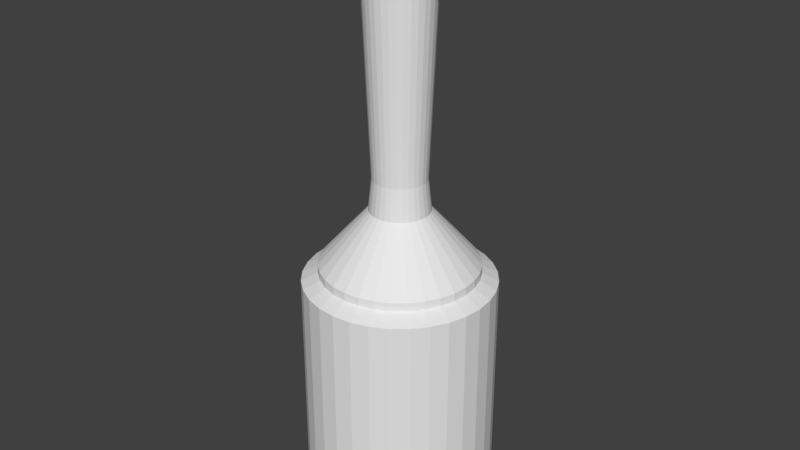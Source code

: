 # Source: hanginglampfixed.blend  (saved by Blender 2.79.0; exported with 4.5.12 LTS)
import bpy
from mathutils import Matrix  # noqa: F401  (used for matrix-valued properties, if any)

bpy.ops.wm.read_factory_settings(use_empty=True)
scene = bpy.context.scene
scene.name = 'Scene'

# ---- collections
col_collection_1 = bpy.data.collections.new('Collection 1'); scene.collection.children.link(col_collection_1)

# ---- world
world_world = bpy.data.worlds.new('World'); scene.world = world_world
world_world.color = (0.05088, 0.05088, 0.05088)
world_world.use_sun_shadow = False
world_world.sun_shadow_jitter_overblur = 0.0
world_world.cycles.sampling_method = 'MANUAL'

# ---- meshes
me_cylinder = bpy.data.meshes.new('Cylinder')
me_cylinder.from_pydata([(0.0, 1.0, -1.0), (0.0, 1.0, 1.0), (0.1951, 0.9808, -1.0), (0.1951, 0.9808, 1.0), (0.3827, 0.9239, -1.0), (0.3827, 0.9239, 1.0), (0.5556, 0.8315, -1.0), (0.5556, 0.8315, 1.0), (0.7071, 0.7071, -1.0), (0.7071, 0.7071, 1.0), (0.8315, 0.5556, -1.0), (0.8315, 0.5556, 1.0), (0.9239, 0.3827, -1.0), (0.9239, 0.3827, 1.0), (0.9808, 0.1951, -1.0), (0.9808, 0.1951, 1.0), (1.0, 7.55e-08, -1.0), (1.0, 7.55e-08, 1.0), (0.9808, -0.1951, -1.0), (0.9808, -0.1951, 1.0), (0.9239, -0.3827, -1.0), (0.9239, -0.3827, 1.0), (0.8315, -0.5556, -1.0), (0.8315, -0.5556, 1.0), (0.7071, -0.7071, -1.0), (0.7071, -0.7071, 1.0), (0.5556, -0.8315, -1.0), (0.5556, -0.8315, 1.0), (0.3827, -0.9239, -1.0), (0.3827, -0.9239, 1.0), (0.1951, -0.9808, -1.0), (0.1951, -0.9808, 1.0), (-3.258e-07, -1.0, -1.0), (-3.258e-07, -1.0, 1.0), (-0.1951, -0.9808, -1.0), (-0.1951, -0.9808, 1.0), (-0.3827, -0.9239, -1.0), (-0.3827, -0.9239, 1.0), (-0.5556, -0.8315, -1.0), (-0.5556, -0.8315, 1.0), (-0.7071, -0.7071, -1.0), (-0.7071, -0.7071, 1.0), (-0.8315, -0.5556, -1.0), (-0.8315, -0.5556, 1.0), (-0.9239, -0.3827, -1.0), (-0.9239, -0.3827, 1.0), (-0.9808, -0.1951, -1.0), (-0.9808, -0.1951, 1.0), (-1.0, 9.656e-07, -1.0), (-1.0, 9.656e-07, 1.0), (-0.9808, 0.1951, -1.0), (-0.9808, 0.1951, 1.0), (-0.9239, 0.3827, -1.0), (-0.9239, 0.3827, 1.0), (-0.8315, 0.5556, -1.0), (-0.8315, 0.5556, 1.0), (-0.7071, 0.7071, -1.0), (-0.7071, 0.7071, 1.0), (-0.5556, 0.8315, -1.0), (-0.5556, 0.8315, 1.0), (-0.3827, 0.9239, -1.0), (-0.3827, 0.9239, 1.0), (-0.1951, 0.9808, -1.0), (-0.1951, 0.9808, 1.0), (7.266e-08, 0.3881, -1.0), (0.07571, 0.3806, -1.0), (0.1485, 0.3586, -1.0), (0.2156, 0.3227, -1.0), (0.2744, 0.2744, -1.0), (0.3227, 0.2156, -1.0), (0.3586, 0.1485, -1.0), (0.3806, 0.07571, -1.0), (0.3881, 2.037e-07, -1.0), (0.3806, -0.07571, -1.0), (0.3586, -0.1485, -1.0), (0.3227, -0.2156, -1.0), (0.2744, -0.2744, -1.0), (0.2156, -0.3227, -1.0), (0.1485, -0.3586, -1.0), (0.07571, -0.3806, -1.0), (-5.38e-08, -0.3881, -1.0), (-0.07571, -0.3806, -1.0), (-0.1485, -0.3586, -1.0), (-0.2156, -0.3227, -1.0), (-0.2744, -0.2744, -1.0), (-0.3227, -0.2156, -1.0), (-0.3586, -0.1485, -1.0), (-0.3806, -0.07571, -1.0), (-0.3881, 5.491e-07, -1.0), (-0.3806, 0.07571, -1.0), (-0.3586, 0.1485, -1.0), (-0.3227, 0.2156, -1.0), (-0.2744, 0.2744, -1.0), (-0.2156, 0.3227, -1.0), (-0.1485, 0.3586, -1.0), (-0.07571, 0.3806, -1.0), (8.957e-08, 0.2856, -49.88), (0.05571, 0.2801, -49.88), (0.1093, 0.2638, -49.88), (0.1587, 0.2374, -49.88), (0.2019, 0.2019, -49.88), (0.2374, 0.1587, -49.88), (0.2638, 0.1093, -49.88), (0.2801, 0.05571, -49.88), (0.2856, 2.296e-07, -49.88), (0.2801, -0.05571, -49.88), (0.2638, -0.1093, -49.88), (0.2374, -0.1587, -49.88), (0.2019, -0.2019, -49.88), (0.1587, -0.2374, -49.88), (0.1093, -0.2638, -49.88), (0.05571, -0.2801, -49.88), (-3.476e-09, -0.2856, -49.88), (-0.05571, -0.2801, -49.88), (-0.1093, -0.2638, -49.88), (-0.1587, -0.2374, -49.88), (-0.2019, -0.2019, -49.88), (-0.2374, -0.1587, -49.88), (-0.2638, -0.1093, -49.88), (-0.2801, -0.05571, -49.88), (-0.2856, 4.838e-07, -49.88), (-0.2801, 0.05571, -49.88), (-0.2638, 0.1093, -49.88), (-0.2374, 0.1587, -49.88), (-0.2019, 0.2019, -49.88), (-0.1587, 0.2374, -49.88), (-0.1093, 0.2638, -49.88), (-0.05571, 0.2801, -49.88), (-0.1791, 0.268, -56.57), (-0.1233, 0.2978, -56.57), (-0.2279, 0.2279, -56.57), (0.2279, 0.2279, -56.57), (0.268, 0.1791, -56.57), (0.1791, 0.268, -56.57), (0.1791, -0.268, -56.57), (0.1234, -0.2978, -56.57), (0.2279, -0.2279, -56.57), (-0.3161, -0.06288, -56.57), (-0.3223, 5.089e-07, -56.57), (-0.2978, -0.1233, -56.57), (-0.268, -0.1791, -56.57), (7.807e-08, 0.3223, -56.57), (0.06288, 0.3161, -56.57), (0.3161, -0.06288, -56.57), (0.2978, -0.1233, -56.57), (0.3223, 2.22e-07, -56.57), (-0.1234, -0.2978, -56.57), (-0.1791, -0.268, -56.57), (-0.06288, -0.3161, -56.57), (-0.268, 0.1791, -56.57), (0.2978, 0.1234, -56.57), (0.06288, -0.3161, -56.57), (-0.3161, 0.06288, -56.57), (0.1234, 0.2978, -56.57), (0.268, -0.1791, -56.57), (-0.2279, -0.2279, -56.57), (-0.2978, 0.1234, -56.57), (0.3161, 0.06288, -56.57), (-2.696e-08, -0.3223, -56.57), (-0.06288, 0.3161, -56.57), (-0.4698, 0.7031, -68.24), (-0.3236, 0.7812, -68.24), (-0.5979, 0.5979, -68.24), (0.5979, 0.5979, -68.24), (0.7031, 0.4698, -68.24), (0.4698, 0.7031, -68.24), (0.4698, -0.7031, -68.24), (0.3236, -0.7812, -68.24), (0.5979, -0.5979, -68.24), (-0.8293, -0.165, -68.24), (-0.8456, 8.407e-07, -68.24), (-0.7812, -0.3236, -68.24), (-0.7031, -0.4698, -68.24), (1.932e-07, 0.8456, -68.24), (0.165, 0.8293, -68.24), (0.8293, -0.165, -68.24), (0.7812, -0.3236, -68.24), (0.8456, 8.806e-08, -68.24), (-0.3236, -0.7812, -68.24), (-0.4698, -0.7031, -68.24), (-0.165, -0.8293, -68.24), (-0.7031, 0.4698, -68.24), (0.7812, 0.3236, -68.24), (0.165, -0.8293, -68.24), (-0.8293, 0.165, -68.24), (0.3236, 0.7812, -68.24), (0.7031, -0.4698, -68.24), (-0.5979, -0.5979, -68.24), (-0.7812, 0.3236, -68.24), (0.8293, 0.165, -68.24), (-8.228e-08, -0.8456, -68.24), (-0.165, 0.8293, -68.24), (-0.4698, 0.7031, -69.97), (-0.3236, 0.7812, -69.97), (-0.5979, 0.5979, -69.97), (0.5979, 0.5979, -69.97), (0.7031, 0.4698, -69.97), (0.4698, 0.7031, -69.97), (0.4698, -0.7031, -69.97), (0.3236, -0.7812, -69.97), (0.5979, -0.5979, -69.97), (-0.8293, -0.165, -69.97), (-0.8456, 8.407e-07, -69.97), (-0.7812, -0.3236, -69.97), (-0.7031, -0.4698, -69.97), (2.118e-07, 0.8456, -69.97), (0.165, 0.8293, -69.97), (0.8293, -0.165, -69.97), (0.7812, -0.3236, -69.97), (0.8456, 8.806e-08, -69.97), (-0.3236, -0.7812, -69.97), (-0.4698, -0.7031, -69.97), (-0.165, -0.8293, -69.97), (-0.7031, 0.4698, -69.97), (0.7812, 0.3236, -69.97), (0.165, -0.8293, -69.97), (-0.8293, 0.165, -69.97), (0.3236, 0.7812, -69.97), (0.7031, -0.4698, -69.97), (-0.5979, -0.5979, -69.97), (-0.7812, 0.3236, -69.97), (0.8293, 0.165, -69.97), (-6.376e-08, -0.8456, -69.97), (-0.165, 0.8293, -69.97), (-0.5682, 0.8503, -71.71), (-0.3914, 0.9448, -71.71), (-0.7231, 0.7231, -71.71), (0.7231, 0.7231, -71.71), (0.8503, 0.5682, -71.71), (0.5682, 0.8503, -71.71), (0.5682, -0.8503, -71.71), (0.3914, -0.9448, -71.71), (0.7231, -0.7231, -71.71), (-1.003, -0.1995, -71.71), (-1.023, 9.547e-07, -71.71), (-0.9448, -0.3914, -71.71), (-0.8503, -0.5682, -71.71), (1.578e-07, 1.023, -71.71), (0.1995, 1.003, -71.71), (1.003, -0.1995, -71.71), (0.9448, -0.3914, -71.71), (1.023, 4.448e-08, -71.71), (-0.3914, -0.9448, -71.71), (-0.5682, -0.8503, -71.71), (-0.1995, -1.003, -71.71), (-0.8503, 0.5682, -71.71), (0.9448, 0.3914, -71.71), (0.1995, -1.003, -71.71), (-1.003, 0.1995, -71.71), (0.3914, 0.9448, -71.71), (0.8503, -0.5682, -71.71), (-0.7231, -0.7231, -71.71), (-0.9448, 0.3914, -71.71), (1.003, 0.1995, -71.71), (-1.754e-07, -1.023, -71.71), (-0.1995, 1.003, -71.71), (-0.5682, 0.8503, -121.2), (-0.3914, 0.9448, -121.2), (-0.7231, 0.7231, -121.2), (0.7231, 0.7231, -121.2), (0.8503, 0.5682, -121.2), (0.5682, 0.8503, -121.2), (0.5682, -0.8503, -121.2), (0.3914, -0.9448, -121.2), (0.7231, -0.7231, -121.2), (-1.003, -0.1995, -121.2), (-1.023, 9.547e-07, -121.2), (-0.9448, -0.3914, -121.2), (-0.8503, -0.5682, -121.2), (1.645e-06, 1.023, -121.2), (0.1995, 1.003, -121.2), (1.003, -0.1995, -121.2), (0.9448, -0.3914, -121.2), (1.023, 4.448e-08, -121.2), (-0.3914, -0.9448, -121.2), (-0.5682, -0.8503, -121.2), (-0.1995, -1.003, -121.2), (-0.8503, 0.5682, -121.2), (0.9448, 0.3914, -121.2), (0.1995, -1.003, -121.2), (-1.003, 0.1995, -121.2), (0.3914, 0.9448, -121.2), (0.8503, -0.5682, -121.2), (-0.7231, -0.7231, -121.2), (-0.9448, 0.3914, -121.2), (1.003, 0.1995, -121.2), (1.312e-06, -1.023, -121.2), (-0.1995, 1.003, -121.2), (-0.5528, 0.8274, -121.2), (-0.3808, 0.9193, -121.2), (-0.7036, 0.7036, -121.2), (0.7036, 0.7036, -121.2), (0.8274, 0.5528, -121.2), (0.5528, 0.8274, -121.2), (0.5528, -0.8274, -121.2), (0.3808, -0.9193, -121.2), (0.7036, -0.7036, -121.2), (-0.9759, -0.1941, -121.2), (-0.9951, 9.277e-07, -121.2), (-0.9193, -0.3808, -121.2), (-0.8274, -0.5528, -121.2), (1.641e-06, 0.9951, -121.2), (0.1941, 0.9759, -121.2), (0.9759, -0.1941, -121.2), (0.9193, -0.3808, -121.2), (0.9951, 4.201e-08, -121.2), (-0.3808, -0.9193, -121.2), (-0.5528, -0.8274, -121.2), (-0.1941, -0.9759, -121.2), (-0.8274, 0.5528, -121.2), (0.9193, 0.3808, -121.2), (0.1941, -0.9759, -121.2), (-0.9759, 0.1941, -121.2), (0.3808, 0.9193, -121.2), (0.8274, -0.5528, -121.2), (-0.7036, -0.7036, -121.2), (-0.9193, 0.3808, -121.2), (0.9759, 0.1941, -121.2), (1.316e-06, -0.9951, -121.2), (-0.1941, 0.9759, -121.2), (-0.2857, 0.4275, -62.43), (-0.1968, 0.4751, -62.43), (-0.3636, 0.3636, -62.43), (0.3636, 0.3636, -62.43), (0.4275, 0.2857, -62.43), (0.2857, 0.4275, -62.43), (0.2857, -0.4275, -62.43), (0.1968, -0.4751, -62.43), (0.3636, -0.3636, -62.43), (-0.5043, -0.1003, -62.43), (-0.5142, 6.171e-07, -62.43), (-0.4751, -0.1968, -62.43), (-0.4275, -0.2857, -62.43), (1.584e-06, 0.5142, -62.43), (0.1003, 0.5043, -62.43), (0.5043, -0.1003, -62.43), (0.4751, -0.1968, -62.43), (0.5142, 1.594e-07, -62.43), (-0.1968, -0.4751, -62.43), (-0.2857, -0.4275, -62.43), (-0.1003, -0.5043, -62.43), (-0.4275, 0.2857, -62.43), (0.4751, 0.1968, -62.43), (0.1003, -0.5043, -62.43), (-0.5043, 0.1003, -62.43), (0.1968, 0.4751, -62.43), (0.4275, -0.2857, -62.43), (-0.3636, -0.3636, -62.43), (-0.4751, 0.1968, -62.43), (0.5043, 0.1003, -62.43), (1.417e-06, -0.5142, -62.43), (-0.1003, 0.5043, -62.43), (-0.06129, 0.09173, -62.43), (-0.04222, 0.1019, -62.43), (-0.07801, 0.07801, -62.43), (0.07801, 0.07801, -62.43), (0.09173, 0.06129, -62.43), (0.06129, 0.09173, -62.43), (0.06129, -0.09173, -62.43), (0.04222, -0.1019, -62.43), (0.07801, -0.07801, -62.43), (-0.1082, -0.02152, -62.43), (-0.1103, 3.509e-07, -62.43), (-0.1019, -0.04222, -62.43), (-0.09173, -0.06129, -62.43), (1.639e-06, 0.1103, -62.43), (0.02152, 0.1082, -62.43), (0.1082, -0.02152, -62.43), (0.1019, -0.04222, -62.43), (0.1103, 2.527e-07, -62.43), (-0.04222, -0.1019, -62.43), (-0.06129, -0.09173, -62.43), (-0.02152, -0.1082, -62.43), (-0.09173, 0.06129, -62.43), (0.1019, 0.04222, -62.43), (0.02152, -0.1082, -62.43), (-0.1082, 0.02152, -62.43), (0.04222, 0.1019, -62.43), (0.09173, -0.06129, -62.43), (-0.07801, -0.07801, -62.43), (-0.1019, 0.04222, -62.43), (0.1082, 0.02152, -62.43), (1.603e-06, -0.1103, -62.43), (-0.02152, 0.1082, -62.43), (-0.06129, 0.09173, -104.6), (-0.04222, 0.1019, -104.6), (-0.07801, 0.07801, -104.6), (0.07801, 0.07801, -104.6), (0.09173, 0.06129, -104.6), (0.06129, 0.09173, -104.6), (0.06129, -0.09173, -104.6), (0.04222, -0.1019, -104.6), (0.07801, -0.07801, -104.6), (-0.1082, -0.02152, -104.6), (-0.1103, 3.509e-07, -104.6), (-0.1019, -0.04222, -104.6), (-0.09173, -0.06129, -104.6), (-2.038e-06, 0.1103, -104.6), (0.02152, 0.1082, -104.6), (0.1082, -0.02152, -104.6), (0.1019, -0.04222, -104.6), (0.1103, 2.527e-07, -104.6), (-0.04222, -0.1019, -104.6), (-0.06129, -0.09173, -104.6), (-0.02152, -0.1082, -104.6), (-0.09173, 0.06129, -104.6), (0.1019, 0.04222, -104.6), (0.02152, -0.1082, -104.6), (-0.1082, 0.02152, -104.6), (0.04222, 0.1019, -104.6), (0.09173, -0.06129, -104.6), (-0.07801, -0.07801, -104.6), (-0.1019, 0.04222, -104.6), (0.1082, 0.02152, -104.6), (-2.074e-06, -0.1103, -104.6), (-0.02152, 0.1082, -104.6), (-0.1301, 0.1947, -107.9), (-0.08962, 0.2164, -107.9), (-0.1656, 0.1656, -107.9), (0.1656, 0.1656, -107.9), (0.1947, 0.1301, -107.9), (0.1301, 0.1947, -107.9), (0.1301, -0.1947, -107.9), (0.08962, -0.2164, -107.9), (0.1656, -0.1656, -107.9), (-0.2297, -0.04569, -107.9), (-0.2342, 4.304e-07, -107.9), (-0.2164, -0.08962, -107.9), (-0.1947, -0.1301, -107.9), (-1.86e-06, 0.2342, -107.9), (0.04568, 0.2297, -107.9), (0.2297, -0.04569, -107.9), (0.2164, -0.08962, -107.9), (0.2342, 2.22e-07, -107.9), (-0.08962, -0.2164, -107.9), (-0.1301, -0.1947, -107.9), (-0.04569, -0.2297, -107.9), (-0.1947, 0.1301, -107.9), (0.2164, 0.08962, -107.9), (0.04568, -0.2297, -107.9), (-0.2297, 0.04569, -107.9), (0.08962, 0.2164, -107.9), (0.1947, -0.1301, -107.9), (-0.1656, -0.1656, -107.9), (-0.2164, 0.08962, -107.9), (0.2297, 0.04569, -107.9), (-1.937e-06, -0.2342, -107.9), (-0.04569, 0.2297, -107.9), (-0.1301, 0.1947, -112.4), (-0.08962, 0.2164, -112.4), (-0.1656, 0.1656, -112.4), (0.1656, 0.1656, -112.4), (0.1947, 0.1301, -112.4), (0.1301, 0.1947, -112.4), (0.1301, -0.1947, -112.4), (0.08962, -0.2164, -112.4), (0.1656, -0.1656, -112.4), (-0.2297, -0.04569, -112.4), (-0.2342, 4.304e-07, -112.4), (-0.2164, -0.08962, -112.4), (-0.1947, -0.1301, -112.4), (-1.048e-06, 0.2342, -112.4), (0.04569, 0.2297, -112.4), (0.2297, -0.04569, -112.4), (0.2164, -0.08962, -112.4), (0.2342, 2.22e-07, -112.4), (-0.08962, -0.2164, -112.4), (-0.1301, -0.1947, -112.4), (-0.04569, -0.2297, -112.4), (-0.1947, 0.1301, -112.4), (0.2164, 0.08962, -112.4), (0.04569, -0.2297, -112.4), (-0.2297, 0.04569, -112.4), (0.08962, 0.2164, -112.4), (0.1947, -0.1301, -112.4), (-0.1656, -0.1656, -112.4), (-0.2164, 0.08962, -112.4), (0.2297, 0.04569, -112.4), (-1.124e-06, -0.2342, -112.4), (-0.04569, 0.2297, -112.4), (-0.06256, 0.09363, -113.6), (-0.04309, 0.104, -113.6), (-0.07963, 0.07963, -113.6), (0.07963, 0.07963, -113.6), (0.09363, 0.06256, -113.6), (0.06256, 0.09363, -113.6), (0.06256, -0.09363, -113.6), (0.04309, -0.104, -113.6), (0.07963, -0.07963, -113.6), (-0.1104, -0.02197, -113.6), (-0.1126, 3.52e-07, -113.6), (-0.104, -0.04309, -113.6), (-0.09363, -0.06256, -113.6), (-6.478e-07, 0.1126, -113.6), (0.02197, 0.1104, -113.6), (0.1104, -0.02197, -113.6), (0.104, -0.04309, -113.6), (0.1126, 2.518e-07, -113.6), (-0.04309, -0.104, -113.6), (-0.06256, -0.09363, -113.6), (-0.02197, -0.1104, -113.6), (-0.09363, 0.06256, -113.6), (0.104, 0.04309, -113.6), (0.02197, -0.1104, -113.6), (-0.1104, 0.02197, -113.6), (0.04309, 0.104, -113.6), (0.09363, -0.06256, -113.6), (-0.07963, -0.07963, -113.6), (-0.104, 0.04309, -113.6), (0.1104, 0.02197, -113.6), (-6.845e-07, -0.1126, -113.6), (-0.02197, 0.1104, -113.6), (-0.01358, 0.02032, -115.1), (-0.009355, 0.02258, -115.1), (-0.01728, 0.01728, -115.1), (0.01728, 0.01728, -115.1), (0.02032, 0.01358, -115.1), (0.01358, 0.02032, -115.1), (0.01358, -0.02032, -115.1), (0.009353, -0.02258, -115.1), (0.01728, -0.01728, -115.1), (-0.02397, -0.004768, -115.1), (-0.02444, 2.935e-07, -115.1), (-0.02258, -0.009353, -115.1), (-0.02032, -0.01358, -115.1), (-1.002e-06, 0.02444, -115.1), (0.004767, 0.02397, -115.1), (0.02397, -0.004768, -115.1), (0.02258, -0.009353, -115.1), (0.02444, 2.718e-07, -115.1), (-0.009355, -0.02258, -115.1), (-0.01358, -0.02032, -115.1), (-0.004769, -0.02397, -115.1), (-0.02032, 0.01358, -115.1), (0.02258, 0.009354, -115.1), (0.004767, -0.02397, -115.1), (-0.02397, 0.004769, -115.1), (0.009353, 0.02258, -115.1), (0.02032, -0.01358, -115.1), (-0.01728, -0.01728, -115.1), (-0.02258, 0.009354, -115.1), (0.02397, 0.004769, -115.1), (-1.01e-06, -0.02444, -115.1), (-0.004769, 0.02397, -115.1)], [], [(1, 2, 0), (3, 4, 2), (5, 6, 4), (7, 8, 6), (9, 10, 8), (11, 12, 10), (13, 14, 12), (15, 16, 14), (17, 18, 16), (19, 20, 18), (21, 22, 20), (23, 24, 22), (25, 26, 24), (27, 28, 26), (29, 30, 28), (31, 32, 30), (33, 34, 32), (35, 36, 34), (37, 38, 36), (39, 40, 38), (41, 42, 40), (43, 44, 42), (45, 46, 44), (47, 48, 46), (49, 50, 48), (51, 52, 50), (53, 54, 52), (55, 56, 54), (57, 58, 56), (59, 60, 58), (37, 21, 53), (61, 62, 60), (63, 0, 62), (68, 99, 67), (68, 101, 100), (84, 115, 83), (75, 106, 74), (66, 97, 65), (79, 110, 78), (105, 145, 104), (73, 104, 72), (91, 122, 90), (95, 126, 94), (71, 102, 70), (89, 120, 88), (93, 124, 92), (64, 127, 95), (87, 118, 86), (77, 110, 109), (94, 125, 93), (85, 116, 84), (76, 107, 75), (67, 98, 66), (82, 115, 114), (74, 105, 73), (64, 97, 96), (80, 111, 79), (71, 104, 103), (90, 121, 89), (81, 112, 80), (70, 101, 69), (88, 119, 87), (91, 124, 123), (16, 73, 72), (86, 117, 85), (77, 108, 76), (89, 88, 48), (82, 113, 81), (146, 180, 148), (99, 153, 98), (115, 146, 114), (126, 128, 125), (108, 154, 107), (114, 148, 113), (125, 130, 124), (117, 155, 116), (124, 149, 123), (101, 131, 100), (102, 132, 101), (100, 133, 99), (104, 157, 103), (111, 135, 110), (110, 134, 109), (113, 158, 112), (121, 138, 120), (109, 136, 108), (127, 129, 126), (98, 142, 97), (120, 137, 119), (127, 141, 159), (107, 144, 106), (119, 139, 118), (116, 147, 115), (118, 140, 117), (122, 152, 121), (97, 141, 96), (103, 150, 102), (112, 151, 111), (105, 144, 143), (123, 156, 122), (183, 199, 167), (129, 160, 128), (140, 187, 155), (130, 181, 149), (128, 162, 130), (145, 189, 157), (150, 164, 132), (132, 163, 131), (158, 180, 190), (151, 167, 135), (131, 165, 133), (159, 161, 129), (138, 184, 170), (135, 166, 134), (159, 173, 191), (153, 174, 142), (134, 168, 136), (154, 176, 144), (138, 169, 137), (155, 179, 147), (137, 171, 139), (156, 184, 152), (139, 172, 140), (157, 182, 150), (142, 173, 141), (158, 183, 151), (144, 175, 143), (149, 188, 156), (143, 177, 145), (133, 185, 153), (147, 178, 146), (136, 186, 154), (218, 240, 208), (163, 197, 165), (191, 193, 161), (184, 202, 170), (167, 198, 166), (173, 223, 191), (185, 206, 174), (166, 200, 168), (186, 208, 176), (170, 201, 169), (187, 211, 179), (169, 203, 171), (188, 216, 184), (171, 204, 172), (189, 214, 182), (174, 205, 173), (190, 215, 183), (176, 207, 175), (181, 220, 188), (175, 209, 177), (165, 217, 185), (179, 210, 178), (168, 218, 186), (178, 212, 180), (161, 192, 160), (172, 219, 187), (162, 213, 181), (160, 194, 162), (177, 221, 189), (182, 196, 164), (164, 195, 163), (180, 222, 190), (253, 278, 246), (202, 233, 201), (219, 243, 211), (201, 235, 203), (220, 248, 216), (203, 236, 204), (221, 246, 214), (206, 237, 205), (222, 247, 215), (208, 239, 207), (213, 252, 220), (207, 241, 209), (197, 249, 217), (211, 242, 210), (200, 250, 218), (210, 244, 212), (193, 224, 192), (204, 251, 219), (194, 245, 213), (192, 226, 194), (209, 253, 221), (214, 228, 196), (196, 227, 195), (222, 244, 254), (215, 231, 199), (195, 229, 197), (223, 225, 193), (216, 234, 202), (199, 230, 198), (205, 255, 223), (217, 238, 206), (198, 232, 200), (238, 269, 237), (254, 279, 247), (240, 271, 239), (245, 284, 252), (239, 273, 241), (229, 281, 249), (243, 274, 242), (232, 282, 250), (242, 276, 244), (225, 256, 224), (251, 268, 283), (226, 277, 245), (224, 258, 226), (241, 285, 253), (246, 260, 228), (228, 259, 227), (244, 286, 254), (247, 263, 231), (227, 261, 229), (255, 257, 225), (248, 266, 234), (231, 262, 230), (237, 287, 255), (249, 270, 238), (232, 262, 264), (250, 272, 240), (234, 265, 233), (251, 275, 243), (233, 267, 235), (252, 280, 248), (235, 268, 236), (305, 349, 317), (345, 377, 366), (260, 291, 259), (310, 324, 292), (292, 323, 291), (308, 350, 318), (311, 327, 295), (291, 325, 293), (319, 321, 289), (312, 330, 298), (295, 326, 294), (301, 351, 319), (313, 334, 302), (294, 328, 296), (314, 336, 304), (298, 329, 297), (315, 339, 307), (297, 331, 299), (316, 344, 312), (299, 332, 300), (317, 342, 310), (302, 333, 301), (318, 343, 311), (304, 335, 303), (309, 348, 316), (303, 337, 305), (293, 345, 313), (306, 339, 338), (296, 346, 314), (306, 340, 308), (288, 321, 320), (300, 347, 315), (290, 341, 309), (288, 322, 290), (380, 408, 376), (339, 370, 338), (412, 437, 444), (363, 396, 364), (381, 406, 374), (366, 397, 365), (382, 407, 375), (368, 399, 367), (373, 412, 380), (367, 401, 369), (357, 409, 377), (371, 402, 370), (360, 410, 378), (370, 404, 372), (353, 384, 352), (364, 411, 379), (354, 405, 373), (352, 386, 354), (369, 413, 381), (374, 388, 356), (356, 387, 355), (372, 414, 382), (375, 391, 359), (355, 389, 357), (383, 385, 353), (376, 394, 362), (359, 390, 358), (383, 397, 415), (377, 398, 366), (358, 392, 360), (378, 400, 368), (362, 393, 361), (379, 403, 371), (361, 395, 363), (417, 448, 416), (399, 433, 401), (389, 441, 409), (403, 434, 402), (392, 442, 410), (404, 434, 436), (385, 416, 384), (396, 443, 411), (386, 437, 405), (384, 418, 386), (401, 445, 413), (406, 420, 388), (388, 419, 387), (414, 436, 446), (407, 423, 391), (387, 421, 389), (415, 417, 385), (394, 440, 426), (390, 423, 422), (397, 447, 415), (398, 441, 430), (390, 424, 392), (410, 432, 400), (393, 426, 425), (411, 435, 403), (395, 425, 427), (412, 440, 408), (395, 428, 396), (413, 438, 406), (397, 430, 429), (414, 439, 407), (400, 431, 399), (451, 485, 453), (428, 475, 443), (418, 469, 437), (416, 450, 418), (433, 477, 445), (438, 452, 420), (420, 451, 419), (436, 478, 446), (439, 455, 423), (419, 453, 421), (447, 449, 417), (440, 458, 426), (423, 454, 422), (429, 479, 447), (441, 462, 430), (422, 456, 424), (432, 474, 464), (425, 458, 457), (443, 467, 435), (425, 459, 427), (444, 472, 440), (427, 460, 428), (438, 477, 470), (430, 461, 429), (446, 471, 439), (432, 463, 431), (437, 476, 444), (431, 465, 433), (421, 473, 441), (435, 466, 434), (424, 474, 442), (434, 468, 436), (490, 521, 489), (479, 481, 449), (472, 490, 458), (455, 486, 454), (461, 511, 479), (473, 494, 462), (454, 488, 456), (474, 496, 464), (458, 489, 457), (475, 499, 467), (457, 491, 459), (476, 504, 472), (459, 492, 460), (477, 502, 470), (462, 493, 461), (478, 503, 471), (463, 496, 495), (469, 508, 476), (463, 497, 465), (453, 505, 473), (467, 498, 466), (456, 506, 474), (466, 500, 468), (449, 480, 448), (460, 507, 475), (450, 501, 469), (448, 482, 450), (465, 509, 477), (470, 484, 452), (452, 483, 451), (468, 510, 478), (471, 487, 455), (535, 521, 543), (507, 531, 499), (489, 523, 491), (508, 536, 504), (491, 524, 492), (509, 534, 502), (494, 525, 493), (510, 535, 503), (495, 528, 527), (508, 533, 540), (495, 529, 497), (485, 537, 505), (499, 530, 498), (488, 538, 506), (498, 532, 500), (481, 512, 480), (492, 539, 507), (482, 533, 501), (480, 514, 482), (497, 541, 509), (502, 516, 484), (484, 515, 483), (510, 532, 542), (503, 519, 487), (485, 515, 517), (511, 513, 481), (504, 522, 490), (486, 519, 518), (493, 543, 511), (505, 526, 494), (486, 520, 488), (506, 528, 496), (300, 315, 268), (1, 3, 2), (3, 5, 4), (5, 7, 6), (7, 9, 8), (9, 11, 10), (11, 13, 12), (13, 15, 14), (15, 17, 16), (17, 19, 18), (19, 21, 20), (21, 23, 22), (23, 25, 24), (25, 27, 26), (27, 29, 28), (29, 31, 30), (31, 33, 32), (33, 35, 34), (35, 37, 36), (37, 39, 38), (39, 41, 40), (41, 43, 42), (43, 45, 44), (45, 47, 46), (47, 49, 48), (49, 51, 50), (51, 53, 52), (53, 55, 54), (55, 57, 56), (57, 59, 58), (59, 61, 60), (5, 3, 1), (1, 63, 5), (61, 59, 57), (57, 55, 53), (53, 51, 49), (49, 47, 53), (45, 43, 37), (41, 39, 37), (37, 35, 33), (33, 31, 29), (29, 27, 25), (25, 23, 21), (21, 19, 17), (17, 15, 21), (13, 11, 9), (9, 7, 5), (5, 63, 61), (61, 57, 5), (53, 47, 45), (43, 41, 37), (37, 33, 21), (29, 25, 21), (21, 15, 13), (13, 9, 21), (5, 57, 53), (53, 45, 37), (33, 29, 21), (21, 9, 5), (5, 53, 21), (61, 63, 62), (63, 1, 0), (68, 100, 99), (68, 69, 101), (84, 116, 115), (75, 107, 106), (66, 98, 97), (79, 111, 110), (105, 143, 145), (73, 105, 104), (91, 123, 122), (95, 127, 126), (71, 103, 102), (89, 121, 120), (93, 125, 124), (64, 96, 127), (87, 119, 118), (77, 78, 110), (94, 126, 125), (85, 117, 116), (76, 108, 107), (67, 99, 98), (82, 83, 115), (74, 106, 105), (64, 65, 97), (80, 112, 111), (71, 72, 104), (90, 122, 121), (81, 113, 112), (70, 102, 101), (88, 120, 119), (91, 92, 124), (16, 18, 73), (86, 118, 117), (77, 109, 108), (6, 8, 67), (10, 69, 68), (14, 16, 72), (14, 72, 71), (8, 68, 67), (2, 4, 66), (62, 0, 64), (58, 60, 94), (54, 91, 90), (50, 52, 90), (46, 48, 88), (42, 44, 86), (38, 83, 82), (34, 81, 80), (30, 32, 80), (26, 28, 78), (22, 24, 75), (18, 20, 74), (74, 73, 18), (75, 74, 20), (20, 22, 75), (28, 30, 79), (36, 81, 34), (44, 46, 87), (52, 54, 90), (60, 62, 95), (4, 6, 67), (14, 71, 70), (14, 70, 12), (0, 2, 65), (48, 50, 89), (32, 34, 80), (75, 24, 76), (76, 24, 26), (70, 69, 12), (69, 10, 12), (77, 76, 26), (78, 77, 26), (10, 68, 8), (4, 67, 66), (79, 78, 28), (80, 79, 30), (2, 66, 65), (0, 65, 64), (36, 82, 81), (36, 38, 82), (62, 64, 95), (60, 95, 94), (38, 40, 83), (83, 40, 84), (58, 94, 93), (58, 93, 92), (84, 40, 42), (85, 84, 42), (58, 92, 56), (92, 91, 56), (86, 85, 42), (87, 86, 44), (56, 91, 54), (50, 90, 89), (88, 87, 46), (82, 114, 113), (146, 178, 180), (99, 133, 153), (115, 147, 146), (126, 129, 128), (108, 136, 154), (114, 146, 148), (125, 128, 130), (117, 140, 155), (124, 130, 149), (101, 132, 131), (102, 150, 132), (100, 131, 133), (104, 145, 157), (111, 151, 135), (110, 135, 134), (113, 148, 158), (121, 152, 138), (109, 134, 136), (127, 159, 129), (98, 153, 142), (120, 138, 137), (127, 96, 141), (107, 154, 144), (119, 137, 139), (116, 155, 147), (118, 139, 140), (122, 156, 152), (97, 142, 141), (103, 157, 150), (112, 158, 151), (105, 106, 144), (123, 149, 156), (183, 215, 199), (129, 161, 160), (140, 172, 187), (130, 162, 181), (128, 160, 162), (145, 177, 189), (150, 182, 164), (132, 164, 163), (158, 148, 180), (151, 183, 167), (131, 163, 165), (159, 191, 161), (138, 152, 184), (135, 167, 166), (159, 141, 173), (153, 185, 174), (134, 166, 168), (154, 186, 176), (138, 170, 169), (155, 187, 179), (137, 169, 171), (156, 188, 184), (139, 171, 172), (157, 189, 182), (142, 174, 173), (158, 190, 183), (144, 176, 175), (149, 181, 188), (143, 175, 177), (133, 165, 185), (147, 179, 178), (136, 168, 186), (218, 250, 240), (163, 195, 197), (191, 223, 193), (184, 216, 202), (167, 199, 198), (173, 205, 223), (185, 217, 206), (166, 198, 200), (186, 218, 208), (170, 202, 201), (187, 219, 211), (169, 201, 203), (188, 220, 216), (171, 203, 204), (189, 221, 214), (174, 206, 205), (190, 222, 215), (176, 208, 207), (181, 213, 220), (175, 207, 209), (165, 197, 217), (179, 211, 210), (168, 200, 218), (178, 210, 212), (161, 193, 192), (172, 204, 219), (162, 194, 213), (160, 192, 194), (177, 209, 221), (182, 214, 196), (164, 196, 195), (180, 212, 222), (253, 285, 278), (202, 234, 233), (219, 251, 243), (201, 233, 235), (220, 252, 248), (203, 235, 236), (221, 253, 246), (206, 238, 237), (222, 254, 247), (208, 240, 239), (213, 245, 252), (207, 239, 241), (197, 229, 249), (211, 243, 242), (200, 232, 250), (210, 242, 244), (193, 225, 224), (204, 236, 251), (194, 226, 245), (192, 224, 226), (209, 241, 253), (214, 246, 228), (196, 228, 227), (222, 212, 244), (215, 247, 231), (195, 227, 229), (223, 255, 225), (216, 248, 234), (199, 231, 230), (205, 237, 255), (217, 249, 238), (198, 230, 232), (238, 270, 269), (254, 286, 279), (240, 272, 271), (245, 277, 284), (239, 271, 273), (229, 261, 281), (243, 275, 274), (232, 264, 282), (242, 274, 276), (225, 257, 256), (251, 236, 268), (226, 258, 277), (224, 256, 258), (241, 273, 285), (246, 278, 260), (228, 260, 259), (244, 276, 286), (247, 279, 263), (227, 259, 261), (255, 287, 257), (248, 280, 266), (231, 263, 262), (237, 269, 287), (249, 281, 270), (232, 230, 262), (250, 282, 272), (234, 266, 265), (251, 283, 275), (233, 265, 267), (252, 284, 280), (235, 267, 268), (305, 337, 349), (352, 354, 320), (352, 321, 353), (345, 325, 357), (323, 324, 356), (342, 349, 381), (337, 335, 367), (336, 346, 378), (328, 326, 358), (327, 343, 359), (350, 375, 343), (338, 370, 372), (338, 372, 340), (343, 375, 359), (346, 328, 360), (349, 337, 369), (325, 323, 355), (352, 320, 321), (322, 354, 373), (348, 341, 373), (330, 344, 376), (331, 364, 332), (347, 332, 379), (371, 339, 347), (379, 371, 347), (332, 364, 379), (344, 348, 380), (320, 354, 322), (324, 342, 374), (326, 327, 359), (372, 382, 340), (382, 350, 340), (341, 322, 373), (331, 363, 364), (331, 329, 363), (382, 375, 350), (326, 359, 358), (363, 329, 361), (361, 329, 330), (328, 358, 360), (346, 360, 378), (362, 361, 330), (376, 362, 330), (336, 378, 368), (336, 368, 367), (380, 376, 344), (373, 380, 348), (335, 336, 367), (337, 367, 369), (353, 321, 351), (383, 353, 351), (349, 369, 381), (342, 381, 374), (333, 383, 351), (333, 365, 383), (324, 374, 356), (323, 356, 355), (333, 334, 365), (365, 334, 366), (325, 355, 357), (345, 357, 377), (366, 334, 345), (260, 292, 291), (310, 342, 324), (292, 324, 323), (308, 340, 350), (311, 343, 327), (291, 323, 325), (319, 351, 321), (312, 344, 330), (295, 327, 326), (301, 333, 351), (313, 345, 334), (294, 326, 328), (314, 346, 336), (298, 330, 329), (315, 347, 339), (297, 329, 331), (316, 348, 344), (299, 331, 332), (317, 349, 342), (302, 334, 333), (318, 350, 343), (304, 336, 335), (309, 341, 348), (303, 335, 337), (293, 325, 345), (306, 307, 339), (296, 328, 346), (306, 338, 340), (288, 289, 321), (300, 332, 347), (290, 322, 341), (288, 320, 322), (380, 412, 408), (339, 371, 370), (412, 405, 437), (363, 395, 396), (381, 413, 406), (366, 398, 397), (382, 414, 407), (368, 400, 399), (373, 405, 412), (367, 399, 401), (357, 389, 409), (371, 403, 402), (360, 392, 410), (370, 402, 404), (353, 385, 384), (364, 396, 411), (354, 386, 405), (352, 384, 386), (369, 401, 413), (374, 406, 388), (356, 388, 387), (372, 404, 414), (375, 407, 391), (355, 387, 389), (383, 415, 385), (376, 408, 394), (359, 391, 390), (383, 365, 397), (377, 409, 398), (358, 390, 392), (378, 410, 400), (362, 394, 393), (379, 411, 403), (361, 393, 395), (417, 449, 448), (399, 431, 433), (389, 421, 441), (403, 435, 434), (392, 424, 442), (404, 402, 434), (385, 417, 416), (396, 428, 443), (386, 418, 437), (384, 416, 418), (401, 433, 445), (406, 438, 420), (388, 420, 419), (414, 404, 436), (407, 439, 423), (387, 419, 421), (415, 447, 417), (394, 408, 440), (390, 391, 423), (397, 429, 447), (398, 409, 441), (390, 422, 424), (410, 442, 432), (393, 394, 426), (411, 443, 435), (395, 393, 425), (412, 444, 440), (395, 427, 428), (413, 445, 438), (397, 398, 430), (414, 446, 439), (400, 432, 431), (451, 483, 485), (428, 460, 475), (418, 450, 469), (416, 448, 450), (433, 465, 477), (438, 470, 452), (420, 452, 451), (436, 468, 478), (439, 471, 455), (419, 451, 453), (447, 479, 449), (440, 472, 458), (423, 455, 454), (429, 461, 479), (441, 473, 462), (422, 454, 456), (432, 442, 474), (425, 426, 458), (443, 475, 467), (425, 457, 459), (444, 476, 472), (427, 459, 460), (438, 445, 477), (430, 462, 461), (446, 478, 471), (432, 464, 463), (437, 469, 476), (431, 463, 465), (421, 453, 473), (435, 467, 466), (424, 456, 474), (434, 466, 468), (490, 522, 521), (479, 511, 481), (472, 504, 490), (455, 487, 486), (461, 493, 511), (473, 505, 494), (454, 486, 488), (474, 506, 496), (458, 490, 489), (475, 507, 499), (457, 489, 491), (476, 508, 504), (459, 491, 492), (477, 509, 502), (462, 494, 493), (478, 510, 503), (463, 464, 496), (469, 501, 508), (463, 495, 497), (453, 485, 505), (467, 499, 498), (456, 488, 506), (466, 498, 500), (449, 481, 480), (460, 492, 507), (450, 482, 501), (448, 480, 482), (465, 497, 509), (470, 502, 484), (452, 484, 483), (468, 500, 510), (471, 503, 487), (543, 525, 517), (526, 537, 517), (517, 515, 516), (516, 534, 517), (541, 529, 527), (527, 528, 541), (538, 520, 535), (518, 519, 535), (535, 542, 531), (532, 530, 531), (531, 539, 524), (524, 523, 531), (521, 522, 536), (536, 540, 533), (533, 514, 512), (512, 513, 543), (525, 526, 517), (517, 534, 541), (541, 528, 538), (520, 518, 535), (542, 532, 531), (531, 523, 521), (521, 536, 533), (533, 512, 521), (543, 517, 541), (541, 538, 535), (535, 531, 521), (521, 512, 543), (543, 541, 535), (507, 539, 531), (489, 521, 523), (508, 540, 536), (491, 523, 524), (509, 541, 534), (494, 526, 525), (510, 542, 535), (495, 496, 528), (508, 501, 533), (495, 527, 529), (485, 517, 537), (499, 531, 530), (488, 520, 538), (498, 530, 532), (481, 513, 512), (492, 524, 539), (482, 514, 533), (480, 512, 514), (497, 529, 541), (502, 534, 516), (484, 516, 515), (510, 500, 532), (503, 535, 519), (485, 483, 515), (511, 543, 513), (504, 536, 522), (486, 487, 519), (493, 525, 543), (505, 537, 526), (486, 518, 520), (506, 538, 528), (270, 281, 313), (261, 259, 293), (259, 291, 293), (287, 269, 301), (256, 257, 289), (277, 258, 290), (280, 284, 316), (265, 266, 298), (268, 267, 299), (275, 283, 315), (276, 274, 306), (279, 286, 318), (262, 263, 295), (282, 264, 296), (271, 272, 304), (285, 273, 305), (260, 278, 310), (310, 292, 260), (310, 278, 285), (261, 293, 313), (281, 261, 313), (317, 310, 285), (305, 317, 285), (270, 313, 302), (270, 302, 301), (305, 273, 271), (303, 305, 271), (269, 270, 301), (287, 301, 319), (304, 303, 271), (304, 272, 282), (287, 319, 289), (257, 287, 289), (314, 304, 282), (296, 314, 282), (256, 289, 288), (256, 288, 290), (296, 264, 262), (294, 296, 262), (258, 256, 290), (277, 290, 309), (295, 294, 262), (295, 263, 279), (277, 309, 316), (284, 277, 316), (311, 295, 279), (318, 311, 279), (280, 316, 312), (280, 312, 298), (318, 286, 276), (308, 318, 276), (266, 280, 298), (265, 298, 297), (306, 308, 276), (306, 274, 275), (265, 297, 299), (267, 265, 299), (307, 306, 275), (315, 307, 275), (268, 299, 300), (315, 283, 268)])
_uv = me_cylinder.uv_layers.new(name='UVMap')
_uv.uv.foreach_set('vector', [0.867, 0.0667, 0.8561, 0.05006, 0.867, 0.05006, 0.8561, 0.0667, 0.8469, 0.05006, 0.8561, 0.05006, 0.8469, 0.08335, 0.8578, 0.1, 0.8469, 0.09999, 0.8578, 0.08335, 0.8699, 0.1, 0.8578, 0.1, 0.8699, 0.08336, 0.8827, 0.1, 0.8699, 0.1, 0.8827, 0.08336, 0.8958, 0.1, 0.8827, 0.1, 0.8958, 0.08336, 0.9086, 0.1, 0.8958, 0.1, 0.9086, 0.08336, 0.9207, 0.1, 0.9086, 0.1, 0.9207, 0.08335, 0.9316, 0.09999, 0.9207, 0.1, 0.9316, 0.08335, 0.9409, 0.09999, 0.9316, 0.09999, 0.8469, 0.1, 0.8578, 0.1166, 0.8469, 0.1166, 0.8578, 0.1, 0.8699, 0.1166, 0.8578, 0.1166, 0.8699, 0.1, 0.8827, 0.1166, 0.8699, 0.1166, 0.8827, 0.1, 0.8958, 0.1166, 0.8827, 0.1166, 0.8958, 0.1, 0.9086, 0.1166, 0.8958, 0.1166, 0.9086, 0.1, 0.9207, 0.1166, 0.9086, 0.1166, 0.9207, 0.1, 0.9316, 0.1166, 0.9207, 0.1166, 0.9409, 0.08335, 0.9316, 0.06671, 0.9409, 0.06671, 0.9316, 0.08335, 0.9207, 0.06671, 0.9316, 0.06671, 0.9207, 0.08335, 0.9086, 0.06671, 0.9207, 0.06671, 0.9086, 0.08335, 0.8958, 0.06671, 0.9086, 0.06671, 0.8958, 0.08335, 0.8827, 0.06671, 0.8958, 0.06671, 0.8827, 0.08335, 0.8699, 0.06671, 0.8827, 0.06671, 0.8699, 0.08335, 0.8578, 0.06671, 0.8699, 0.06671, 0.8578, 0.08335, 0.8469, 0.06671, 0.8578, 0.06671, 0.9502, 0.06671, 0.9409, 0.05006, 0.9502, 0.05006, 0.9409, 0.0667, 0.93, 0.05006, 0.9409, 0.05006, 0.93, 0.0667, 0.9179, 0.05006, 0.93, 0.05006, 0.9179, 0.0667, 0.9051, 0.05006, 0.9179, 0.05006, 0.9051, 0.0667, 0.892, 0.05006, 0.9051, 0.05006, 0.9068, 0.01694, 0.9798, 0.0244, 0.8469, 0.02603, 0.892, 0.0667, 0.8791, 0.05006, 0.892, 0.05006, 0.8791, 0.0667, 0.867, 0.05006, 0.8791, 0.05006, 0.166, 1.0, 0.1674, 0.5933, 0.1706, 1.0, 0.166, 1.0, 0.1603, 0.5933, 0.164, 0.5933, 0.247, 8.769e-07, 0.2456, 0.4067, 0.2424, 5.198e-07, 0.3535, 1.0, 0.3534, 0.5933, 0.3577, 1.0, 0.07285, 0.0, 0.06491, 0.4067, 0.06925, 6.596e-07, 0.3337, 1.0, 0.3394, 0.5933, 0.3387, 1.0, 0.1463, 0.5933, 0.1483, 0.5376, 0.1494, 0.5933, 0.142, 1.0, 0.1494, 0.5933, 0.1462, 1.0, 0.04059, 1.179e-06, 0.04071, 0.4067, 0.03636, 6.616e-07, 0.06033, 1.536e-06, 0.05468, 0.4067, 0.05535, 1.719e-06, 0.1509, 1.0, 0.1566, 0.5933, 0.1559, 1.0, 0.271, 0.0, 0.2636, 0.4067, 0.2668, 5.198e-07, 0.05027, 1.719e-06, 0.04727, 0.4067, 0.04528, 1.536e-06, 0.06503, 1.178e-06, 0.05835, 0.4067, 0.06033, 1.536e-06, 0.2621, 8.769e-07, 0.2564, 0.4067, 0.2571, 1.059e-06, 0.3438, 1.0, 0.3394, 0.5933, 0.3431, 0.5933, 0.05535, 1.719e-06, 0.05094, 0.4067, 0.05027, 1.719e-06, 0.252, 1.059e-06, 0.249, 0.4067, 0.247, 8.769e-07, 0.3488, 1.0, 0.3502, 0.5933, 0.3535, 1.0, 0.1706, 1.0, 0.1705, 0.5933, 0.1749, 1.0, 0.2381, 0.0, 0.2456, 0.4067, 0.2425, 0.4067, 0.1384, 1.0, 0.1463, 0.5933, 0.142, 1.0, 0.06503, 1.178e-06, 0.06491, 0.4067, 0.0618, 0.4067, 0.329, 1.0, 0.3357, 0.5933, 0.3337, 1.0, 0.1509, 1.0, 0.1494, 0.5933, 0.1529, 0.5933, 0.03636, 6.616e-07, 0.03806, 0.4067, 0.03277, 0.0, 0.3248, 1.0, 0.3323, 0.5933, 0.329, 1.0, 0.1559, 1.0, 0.1603, 0.5933, 0.161, 1.0, 0.2668, 5.198e-07, 0.2601, 0.4067, 0.2621, 8.769e-07, 0.04059, 1.179e-06, 0.04727, 0.4067, 0.04382, 0.4067, 0.894, 0.03382, 0.9108, 0.03857, 0.9058, 0.03869, 0.2571, 1.059e-06, 0.2527, 0.4067, 0.252, 1.059e-06, 0.3438, 1.0, 0.3468, 0.5933, 0.3488, 1.0, 0.9159, 0.04499, 0.9209, 0.04487, 0.9327, 0.04974, 0.3212, 1.0, 0.3292, 0.5933, 0.3248, 1.0, 0.2409, 0.4624, 0.2109, 0.5595, 0.2379, 0.4624, 0.1674, 0.5933, 0.1721, 0.5376, 0.1705, 0.5933, 0.2456, 0.4067, 0.2409, 0.4624, 0.2425, 0.4067, 0.05468, 0.4067, 0.0507, 0.4624, 0.05094, 0.4067, 0.3468, 0.5933, 0.3514, 0.5376, 0.3502, 0.5933, 0.2425, 0.4067, 0.2379, 0.4624, 0.2398, 0.4067, 0.05094, 0.4067, 0.04656, 0.4624, 0.04727, 0.4067, 0.2527, 0.4067, 0.2483, 0.4624, 0.249, 0.4067, 0.04727, 0.4067, 0.04266, 0.4624, 0.04382, 0.4067, 0.1603, 0.5933, 0.1647, 0.5376, 0.164, 0.5933, 0.1566, 0.5933, 0.1605, 0.5376, 0.1603, 0.5933, 0.164, 0.5933, 0.1686, 0.5376, 0.1674, 0.5933, 0.1494, 0.5933, 0.1522, 0.5376, 0.1529, 0.5933, 0.3357, 0.5933, 0.3391, 0.5376, 0.3394, 0.5933, 0.3394, 0.5933, 0.3434, 0.5376, 0.3431, 0.5933, 0.3292, 0.5933, 0.3311, 0.5376, 0.3323, 0.5933, 0.2667, 0.4067, 0.2647, 0.4624, 0.2636, 0.4067, 0.3431, 0.5933, 0.3475, 0.5376, 0.3468, 0.5933, 0.05835, 0.4067, 0.05492, 0.4624, 0.05468, 0.4067, 0.06755, 0.4067, 0.06647, 0.4624, 0.06491, 0.4067, 0.2636, 0.4067, 0.2608, 0.4624, 0.2601, 0.4067, 0.05835, 0.4067, 0.06296, 0.4624, 0.05906, 0.4624, 0.3502, 0.5933, 0.3549, 0.5376, 0.3534, 0.5933, 0.2601, 0.4067, 0.2567, 0.4624, 0.2564, 0.4067, 0.249, 0.4067, 0.2444, 0.4624, 0.2456, 0.4067, 0.2564, 0.4067, 0.2525, 0.4624, 0.2527, 0.4067, 0.04071, 0.4067, 0.03616, 0.4624, 0.03806, 0.4067, 0.06491, 0.4067, 0.06296, 0.4624, 0.0618, 0.4067, 0.1529, 0.5933, 0.1563, 0.5376, 0.1566, 0.5933, 0.3323, 0.5933, 0.335, 0.5376, 0.3357, 0.5933, 0.1463, 0.5933, 0.1418, 0.5376, 0.1448, 0.5376, 0.04382, 0.4067, 0.03915, 0.4624, 0.04071, 0.4067, 0.3249, 0.4405, 0.3357, 0.4261, 0.3357, 0.4405, 0.05492, 0.4624, 0.04727, 0.5595, 0.0507, 0.4624, 0.2525, 0.4624, 0.2382, 0.5595, 0.2483, 0.4624, 0.04656, 0.4624, 0.02618, 0.5595, 0.04266, 0.4624, 0.0507, 0.4624, 0.03641, 0.5595, 0.04656, 0.4624, 0.1483, 0.5376, 0.142, 0.4405, 0.1522, 0.5376, 0.1563, 0.5376, 0.164, 0.4405, 0.1605, 0.5376, 0.1605, 0.5376, 0.1748, 0.4405, 0.1647, 0.5376, 0.3311, 0.5376, 0.3054, 0.4405, 0.3146, 0.4405, 0.335, 0.5376, 0.3357, 0.4405, 0.3391, 0.5376, 0.1647, 0.5376, 0.1851, 0.4405, 0.1686, 0.5376, 0.05906, 0.4624, 0.05835, 0.5595, 0.05492, 0.4624, 0.2647, 0.4624, 0.2904, 0.5595, 0.2812, 0.5595, 0.3391, 0.5376, 0.3468, 0.4405, 0.3434, 0.5376, 0.05906, 0.4624, 0.07944, 0.5595, 0.06921, 0.5595, 0.06945, 0.4624, 0.08864, 0.5595, 0.06647, 0.4624, 0.3434, 0.5376, 0.3577, 0.4405, 0.3475, 0.5376, 0.3514, 0.5376, 0.3771, 0.4405, 0.3549, 0.5376, 0.2647, 0.4624, 0.271, 0.5595, 0.2608, 0.4624, 0.2483, 0.4624, 0.2279, 0.5595, 0.2444, 0.4624, 0.2608, 0.4624, 0.2601, 0.5595, 0.2567, 0.4624, 0.03915, 0.4624, 0.009144, 0.5595, 0.03616, 0.4624, 0.2567, 0.4624, 0.249, 0.5595, 0.2525, 0.4624, 0.1522, 0.5376, 0.1529, 0.4405, 0.1563, 0.5376, 0.06647, 0.4624, 0.07944, 0.5595, 0.06296, 0.4624, 0.3311, 0.5376, 0.3249, 0.4405, 0.335, 0.5376, 0.1418, 0.5376, 0.1226, 0.4405, 0.1448, 0.5376, 0.04266, 0.4624, 0.01697, 0.5595, 0.03915, 0.4624, 0.1448, 0.5376, 0.1318, 0.4405, 0.1483, 0.5376, 0.1686, 0.5376, 0.1943, 0.4405, 0.1721, 0.5376, 0.2444, 0.4624, 0.2187, 0.5595, 0.2409, 0.4624, 0.3475, 0.5376, 0.3679, 0.4405, 0.3514, 0.5376, 0.3679, 0.4261, 0.3846, 0.4116, 0.3771, 0.4261, 0.1748, 0.4405, 0.1851, 0.4261, 0.1851, 0.4405, 0.06921, 0.5595, 0.05835, 0.5739, 0.05835, 0.5595, 0.2904, 0.5595, 0.2812, 0.5739, 0.2812, 0.5595, 0.3357, 0.4405, 0.3468, 0.4261, 0.3468, 0.4405, 0.07944, 0.5595, 0.06921, 0.5739, 0.06921, 0.5595, 0.09647, 0.5595, 0.08864, 0.5739, 0.08864, 0.5595, 0.3468, 0.4405, 0.3577, 0.4261, 0.3577, 0.4405, 0.3679, 0.4405, 0.3771, 0.4261, 0.3771, 0.4405, 0.2812, 0.5595, 0.271, 0.5739, 0.271, 0.5595, 0.2382, 0.5595, 0.2279, 0.5739, 0.2279, 0.5595, 0.271, 0.5595, 0.2601, 0.5739, 0.2601, 0.5595, 0.01697, 0.5595, 0.009144, 0.5739, 0.009144, 0.5595, 0.2601, 0.5595, 0.249, 0.5739, 0.249, 0.5595, 0.142, 0.4405, 0.1529, 0.4261, 0.1529, 0.4405, 0.08864, 0.5595, 0.07944, 0.5739, 0.07944, 0.5595, 0.3146, 0.4405, 0.3249, 0.4261, 0.3249, 0.4405, 0.1148, 0.4405, 0.1226, 0.4261, 0.1226, 0.4405, 0.02618, 0.5595, 0.01697, 0.5739, 0.01697, 0.5595, 0.1226, 0.4405, 0.1318, 0.4261, 0.1318, 0.4405, 0.1851, 0.4405, 0.1943, 0.4261, 0.1943, 0.4405, 0.2279, 0.5595, 0.2187, 0.5739, 0.2187, 0.5595, 0.3577, 0.4405, 0.3679, 0.4261, 0.3679, 0.4405, 0.2187, 0.5595, 0.2109, 0.5739, 0.2109, 0.5595, 0.05835, 0.5595, 0.04727, 0.5739, 0.04727, 0.5595, 0.249, 0.5595, 0.2382, 0.5739, 0.2382, 0.5595, 0.03641, 0.5595, 0.02618, 0.5739, 0.02618, 0.5595, 0.04727, 0.5595, 0.03641, 0.5739, 0.03641, 0.5595, 0.1318, 0.4405, 0.142, 0.4261, 0.142, 0.4405, 0.1529, 0.4405, 0.164, 0.4261, 0.164, 0.4405, 0.164, 0.4405, 0.1748, 0.4261, 0.1748, 0.4405, 0.3054, 0.4405, 0.3146, 0.4261, 0.3146, 0.4405, 0.1386, 0.4116, 0.1517, 0.0, 0.1517, 0.4116, 0.2812, 0.5739, 0.2744, 0.5884, 0.271, 0.5739, 0.2382, 0.5739, 0.2224, 0.5884, 0.2279, 0.5739, 0.271, 0.5739, 0.2613, 0.5884, 0.2601, 0.5739, 0.01697, 0.5739, 0.0, 0.5884, 0.009144, 0.5739, 0.2601, 0.5739, 0.2479, 0.5884, 0.249, 0.5739, 0.142, 0.4261, 0.1517, 0.4116, 0.1529, 0.4261, 0.08864, 0.5739, 0.08501, 0.5884, 0.07944, 0.5739, 0.3146, 0.4261, 0.3214, 0.4116, 0.3249, 0.4261, 0.1148, 0.4261, 0.1151, 0.4116, 0.1226, 0.4261, 0.02618, 0.5739, 0.00947, 0.5884, 0.01697, 0.5739, 0.1226, 0.4261, 0.1262, 0.4116, 0.1318, 0.4261, 0.1851, 0.4261, 0.2018, 0.4116, 0.1943, 0.4261, 0.2279, 0.5739, 0.2112, 0.5884, 0.2187, 0.5739, 0.3577, 0.4261, 0.3735, 0.4116, 0.3679, 0.4261, 0.2187, 0.5739, 0.2018, 0.5884, 0.2109, 0.5739, 0.05835, 0.5739, 0.04611, 0.5884, 0.04727, 0.5739, 0.249, 0.5739, 0.2347, 0.5884, 0.2382, 0.5739, 0.03641, 0.5739, 0.02061, 0.5884, 0.02618, 0.5739, 0.04727, 0.5739, 0.03298, 0.5884, 0.03641, 0.5739, 0.1318, 0.4261, 0.1386, 0.4116, 0.142, 0.4261, 0.1529, 0.4261, 0.1651, 0.4116, 0.164, 0.4261, 0.164, 0.4261, 0.1783, 0.4116, 0.1748, 0.4261, 0.3146, 0.4261, 0.2979, 0.4116, 0.309, 0.4116, 0.3249, 0.4261, 0.3346, 0.4116, 0.3357, 0.4261, 0.1748, 0.4261, 0.1906, 0.4116, 0.1851, 0.4261, 0.06921, 0.5739, 0.0595, 0.5884, 0.05835, 0.5739, 0.2904, 0.5739, 0.2868, 0.5884, 0.2812, 0.5739, 0.3357, 0.4261, 0.3479, 0.4116, 0.3468, 0.4261, 0.07944, 0.5739, 0.07264, 0.5884, 0.06921, 0.5739, 0.09647, 0.5739, 0.09615, 0.5884, 0.08864, 0.5739, 0.3468, 0.4261, 0.3611, 0.4116, 0.3577, 0.4261, 0.09615, 0.5884, 0.08501, 1.0, 0.08501, 0.5884, 0.309, 0.4116, 0.3214, 5.713e-07, 0.3214, 0.4116, 0.1056, 0.4116, 0.1151, 2.793e-06, 0.1151, 0.4116, 0.02061, 0.5884, 0.009471, 1.0, 0.00947, 0.5884, 0.1151, 0.4116, 0.1262, 1.46e-06, 0.1262, 0.4116, 0.1906, 0.4116, 0.2018, 2.793e-06, 0.2018, 0.4116, 0.2224, 0.5884, 0.2112, 1.0, 0.2112, 0.5884, 0.3611, 0.4116, 0.3735, 1.46e-06, 0.3735, 0.4116, 0.2112, 0.5884, 0.2018, 1.0, 0.2018, 0.5884, 0.0595, 0.5884, 0.04611, 1.0, 0.04611, 0.5884, 0.2347, 0.5884, 0.2479, 1.0, 0.2347, 1.0, 0.03298, 0.5884, 0.02061, 1.0, 0.02061, 0.5884, 0.04611, 0.5884, 0.03298, 1.0, 0.03298, 0.5884, 0.1262, 0.4116, 0.1386, 5.079e-07, 0.1386, 0.4116, 0.1517, 0.4116, 0.1651, 6.348e-08, 0.1651, 0.4116, 0.1651, 0.4116, 0.1783, 4.444e-07, 0.1783, 0.4116, 0.2979, 0.4116, 0.309, 1.524e-06, 0.309, 0.4116, 0.3214, 0.4116, 0.3346, 6.348e-08, 0.3346, 0.4116, 0.1783, 0.4116, 0.1906, 1.397e-06, 0.1906, 0.4116, 0.07264, 0.5884, 0.05951, 1.0, 0.0595, 0.5884, 0.2979, 0.5884, 0.2868, 1.0, 0.2868, 0.5884, 0.3346, 0.4116, 0.3479, 0.0, 0.3479, 0.4116, 0.08501, 0.5884, 0.07264, 1.0, 0.07264, 0.5884, 0.1056, 0.5884, 0.09615, 1.0, 0.09615, 0.5884, 0.3611, 0.4116, 0.3479, 0.0, 0.3611, 6.348e-07, 0.3735, 0.4116, 0.3846, 2.857e-06, 0.3846, 0.4116, 0.2868, 0.5884, 0.2744, 1.0, 0.2744, 0.5884, 0.2347, 0.5884, 0.2224, 1.0, 0.2224, 0.5884, 0.2744, 0.5884, 0.2613, 1.0, 0.2613, 0.5884, 0.00947, 0.5884, 1.035e-06, 1.0, 0.0, 0.5884, 0.2613, 0.5884, 0.2479, 1.0, 0.2479, 0.5884, 0.601, 0.4888, 0.6229, 1.27e-07, 0.613, 0.4888, 0.9496, 0.1005, 0.9623, 0.1034, 0.9611, 0.1035, 0.9802, 0.01094, 0.981, 0.00928, 0.9828, 0.009302, 0.6258, 0.4888, 0.6362, 1.27e-07, 0.6388, 0.4888, 0.6388, 0.4888, 0.6428, 4.761e-07, 0.6516, 0.4888, 0.4966, 0.4888, 0.5231, 4.761e-07, 0.5074, 0.4888, 0.5194, 0.4888, 0.5359, 0.0, 0.5322, 0.4888, 0.6516, 0.4888, 0.649, 1.047e-06, 0.6636, 0.4888, 0.4167, 0.4888, 0.4326, 0.0, 0.4295, 0.4888, 0.6745, 0.4888, 0.7004, 7.301e-07, 0.6853, 0.4888, 0.5322, 0.4888, 0.5427, 1.27e-07, 0.5453, 0.4888, 0.4046, 0.4888, 0.426, 2.857e-07, 0.4167, 0.4888, 0.3846, 0.4888, 0.4142, 1.428e-06, 0.3938, 0.4888, 0.5453, 0.4888, 0.5493, 4.444e-07, 0.558, 0.4888, 0.5701, 0.4888, 0.5611, 1.841e-06, 0.5809, 0.4888, 0.6853, 0.4888, 0.7067, 2.857e-07, 0.6973, 0.4888, 0.7359, 0.4888, 0.7328, 7.301e-07, 0.748, 0.4888, 0.6973, 0.4888, 0.7133, 3.174e-08, 0.7101, 0.4888, 0.4781, 0.4888, 0.4625, 2.254e-06, 0.4874, 0.4888, 0.7101, 0.4888, 0.72, 0.0, 0.7232, 0.4888, 0.613, 0.4888, 0.6295, 0.0, 0.6258, 0.4888, 0.3938, 0.4888, 0.4198, 7.301e-07, 0.4046, 0.4888, 0.5074, 0.4888, 0.5293, 6.348e-08, 0.5194, 0.4888, 0.5809, 0.4888, 0.6111, 1.047e-06, 0.5901, 0.4888, 0.4673, 0.4888, 0.4577, 1.428e-06, 0.4781, 0.4888, 0.5901, 0.4888, 0.6167, 5.079e-07, 0.601, 0.4888, 0.6636, 0.4888, 0.6546, 1.841e-06, 0.6745, 0.4888, 0.7588, 0.4888, 0.7328, 7.301e-07, 0.7384, 1.46e-06, 0.558, 0.4888, 0.5555, 1.047e-06, 0.5701, 0.4888, 0.4874, 0.4888, 0.5175, 1.079e-06, 0.4966, 0.4888, 0.4425, 0.4888, 0.4326, 0.0, 0.4393, 0.0, 0.7232, 0.4888, 0.7266, 2.539e-07, 0.7359, 0.4888, 0.4553, 0.4888, 0.4521, 7.301e-07, 0.4673, 0.4888, 0.4425, 0.4888, 0.4459, 2.539e-07, 0.4553, 0.4888, 0.7652, 0.4386, 0.7662, 0.08757, 0.7662, 0.4386, 0.9758, 0.1083, 0.9693, 0.1051, 0.982, 0.108, 0.7882, 0.351, 0.7855, 0.3787, 0.783, 0.3787, 0.7702, 0.4386, 0.7716, 0.08757, 0.7716, 0.4386, 0.8171, 4.126e-07, 0.8157, 0.351, 0.8157, 4.761e-07, 0.7976, 1.904e-07, 0.7964, 0.351, 0.7964, 3.174e-07, 0.8335, 0.4386, 0.8348, 0.08757, 0.8348, 0.4386, 0.8206, 0.0, 0.8196, 0.351, 0.8196, 1.904e-07, 0.7894, 3.174e-07, 0.7882, 0.351, 0.7882, 1.904e-07, 0.8196, 1.904e-07, 0.8184, 0.351, 0.8184, 3.174e-07, 0.8115, 3.174e-07, 0.8103, 0.351, 0.8103, 1.904e-07, 0.7744, 0.4386, 0.7756, 0.08757, 0.7756, 0.4386, 0.8391, 0.4386, 0.8404, 0.08757, 0.8404, 0.4386, 0.7756, 0.4386, 0.7766, 0.08757, 0.7766, 0.4386, 0.7936, 5.079e-07, 0.7922, 0.351, 0.7922, 4.761e-07, 0.7716, 0.4386, 0.773, 0.08757, 0.773, 0.4386, 0.7908, 4.444e-07, 0.7894, 0.351, 0.7894, 3.174e-07, 0.7922, 4.761e-07, 0.7908, 0.351, 0.7908, 4.444e-07, 0.8184, 3.174e-07, 0.8171, 0.351, 0.8171, 4.126e-07, 0.8157, 4.761e-07, 0.8142, 0.351, 0.8142, 4.444e-07, 0.8142, 4.444e-07, 0.8128, 0.351, 0.8128, 4.444e-07, 0.8323, 0.4386, 0.8335, 0.08757, 0.8335, 0.4386, 0.8348, 0.4386, 0.8362, 0.08757, 0.8362, 0.4386, 0.8128, 4.444e-07, 0.8115, 0.351, 0.8115, 3.174e-07, 0.7951, 4.444e-07, 0.7936, 0.351, 0.7936, 5.079e-07, 0.7662, 0.4386, 0.7674, 0.08757, 0.7674, 0.4386, 0.8362, 0.4386, 0.8377, 0.08757, 0.8377, 0.4386, 0.7951, 4.444e-07, 0.7964, 0.351, 0.7951, 0.351, 0.7986, 0.0, 0.7976, 0.351, 0.7976, 1.904e-07, 0.8377, 0.4386, 0.8391, 0.08757, 0.8391, 0.4386, 0.8404, 0.4386, 0.8416, 0.08757, 0.8416, 0.4386, 0.7674, 0.4386, 0.7688, 0.08757, 0.7688, 0.4386, 0.773, 0.4386, 0.7744, 0.08757, 0.7744, 0.4386, 0.7688, 0.4386, 0.7702, 0.08757, 0.7702, 0.4386, 0.7944, 0.3787, 0.7914, 0.4158, 0.7914, 0.3787, 0.8196, 0.351, 0.8223, 0.3787, 0.8184, 0.351, 0.8115, 0.351, 0.805, 0.3787, 0.8103, 0.351, 0.7744, 0.08757, 0.7808, 0.05987, 0.7756, 0.08757, 0.8391, 0.08757, 0.8443, 0.05987, 0.8404, 0.08757, 0.7766, 0.08757, 0.7808, 0.05987, 0.783, 0.05987, 0.7936, 0.351, 0.7914, 0.3787, 0.7922, 0.351, 0.7716, 0.08757, 0.7754, 0.05987, 0.773, 0.08757, 0.7908, 0.351, 0.7855, 0.3787, 0.7894, 0.351, 0.7922, 0.351, 0.7884, 0.3787, 0.7908, 0.351, 0.8184, 0.351, 0.8195, 0.3787, 0.8171, 0.351, 0.8157, 0.351, 0.8134, 0.3787, 0.8142, 0.351, 0.8142, 0.351, 0.8104, 0.3787, 0.8128, 0.351, 0.8335, 0.08757, 0.827, 0.05987, 0.8296, 0.05987, 0.8348, 0.08757, 0.8354, 0.05987, 0.8362, 0.08757, 0.8128, 0.351, 0.8076, 0.3787, 0.8115, 0.351, 0.7951, 0.351, 0.7944, 0.3787, 0.7936, 0.351, 0.7674, 0.08757, 0.761, 0.05987, 0.7635, 0.05987, 0.8377, 0.08757, 0.8354, 0.05987, 0.8385, 0.05987, 0.7964, 0.351, 0.7975, 0.3787, 0.7951, 0.351, 0.7976, 0.351, 0.805, 0.3787, 0.8028, 0.3787, 0.8377, 0.08757, 0.8415, 0.05987, 0.8391, 0.08757, 0.8404, 0.08757, 0.8469, 0.05987, 0.8416, 0.08757, 0.7688, 0.08757, 0.7635, 0.05987, 0.7664, 0.05987, 0.773, 0.08757, 0.7783, 0.05987, 0.7744, 0.08757, 0.7702, 0.08757, 0.7664, 0.05987, 0.7694, 0.05987, 0.7652, 0.08757, 0.761, 0.05987, 0.7662, 0.08757, 0.7702, 0.08757, 0.7724, 0.05987, 0.7716, 0.08757, 0.8171, 0.351, 0.8165, 0.3787, 0.8157, 0.351, 0.7964, 0.351, 0.8028, 0.3787, 0.8003, 0.3787, 0.8335, 0.08757, 0.8324, 0.05987, 0.8348, 0.08757, 0.8206, 0.351, 0.8249, 0.3787, 0.8196, 0.351, 0.8104, 0.4158, 0.8114, 0.4254, 0.8076, 0.4158, 0.7724, 0.05987, 0.7754, 0.0228, 0.7754, 0.05987, 0.7884, 0.3787, 0.7855, 0.4158, 0.7855, 0.3787, 0.7914, 0.3787, 0.7884, 0.4158, 0.7884, 0.3787, 0.8223, 0.3787, 0.8195, 0.4158, 0.8195, 0.3787, 0.8165, 0.3787, 0.8134, 0.4158, 0.8134, 0.3787, 0.8134, 0.3787, 0.8104, 0.4158, 0.8104, 0.3787, 0.827, 0.05987, 0.8296, 0.0228, 0.8296, 0.05987, 0.8324, 0.05987, 0.8354, 0.0228, 0.8354, 0.05987, 0.8104, 0.3787, 0.8076, 0.4158, 0.8076, 0.3787, 0.7975, 0.3787, 0.7944, 0.4158, 0.7944, 0.3787, 0.761, 0.05987, 0.7635, 0.0228, 0.7635, 0.05987, 0.8354, 0.05987, 0.8385, 0.0228, 0.8385, 0.05987, 0.8003, 0.3787, 0.7975, 0.4158, 0.7975, 0.3787, 0.805, 0.3787, 0.8028, 0.4158, 0.8028, 0.3787, 0.8385, 0.05987, 0.8415, 0.0228, 0.8415, 0.05987, 0.8469, 0.05987, 0.8443, 0.0228, 0.8469, 0.0228, 0.7664, 0.05987, 0.7635, 0.0228, 0.7664, 0.0228, 0.7754, 0.05987, 0.7783, 0.0228, 0.7783, 0.05987, 0.7664, 0.05987, 0.7694, 0.0228, 0.7694, 0.05987, 0.7588, 0.05987, 0.761, 0.0228, 0.761, 0.05987, 0.7694, 0.05987, 0.7724, 0.0228, 0.7724, 0.05987, 0.8165, 0.3787, 0.8195, 0.4158, 0.8165, 0.4158, 0.8028, 0.3787, 0.8003, 0.4158, 0.8003, 0.3787, 0.8296, 0.05987, 0.8324, 0.0228, 0.8324, 0.05987, 0.827, 0.3787, 0.8249, 0.4158, 0.8249, 0.3787, 0.7855, 0.3787, 0.783, 0.4158, 0.783, 0.3787, 0.8249, 0.3787, 0.8223, 0.4158, 0.8223, 0.3787, 0.8076, 0.3787, 0.805, 0.4158, 0.805, 0.3787, 0.7783, 0.05987, 0.7808, 0.0228, 0.7808, 0.05987, 0.8415, 0.05987, 0.8443, 0.0228, 0.8443, 0.05987, 0.7808, 0.05987, 0.783, 0.0228, 0.783, 0.05987, 0.7674, 0.01318, 0.7704, 0.0, 0.7687, 0.01318, 0.7975, 0.4158, 0.7937, 0.4254, 0.7944, 0.4158, 0.761, 0.0228, 0.7674, 0.01318, 0.7635, 0.0228, 0.8354, 0.0228, 0.8377, 0.01318, 0.8385, 0.0228, 0.8003, 0.4158, 0.7951, 0.4254, 0.7975, 0.4158, 0.805, 0.4158, 0.7977, 0.4254, 0.8028, 0.4158, 0.8385, 0.0228, 0.8391, 0.01318, 0.8415, 0.0228, 0.8443, 0.0228, 0.8417, 0.01318, 0.8469, 0.0228, 0.7635, 0.0228, 0.7687, 0.01318, 0.7664, 0.0228, 0.7754, 0.0228, 0.7744, 0.01318, 0.7783, 0.0228, 0.7664, 0.0228, 0.7702, 0.01318, 0.7694, 0.0228, 0.7588, 0.0228, 0.7661, 0.01318, 0.761, 0.0228, 0.7694, 0.0228, 0.7716, 0.01318, 0.7724, 0.0228, 0.8195, 0.4158, 0.8157, 0.4254, 0.8165, 0.4158, 0.8028, 0.4158, 0.7965, 0.4254, 0.8003, 0.4158, 0.8296, 0.0228, 0.8348, 0.01318, 0.8324, 0.0228, 0.8249, 0.4158, 0.8207, 0.4254, 0.8197, 0.4254, 0.7855, 0.4158, 0.7881, 0.4254, 0.783, 0.4158, 0.8249, 0.4158, 0.8185, 0.4254, 0.8223, 0.4158, 0.8076, 0.4158, 0.8102, 0.4254, 0.805, 0.4158, 0.7783, 0.0228, 0.7757, 0.01318, 0.7808, 0.0228, 0.8415, 0.0228, 0.8405, 0.01318, 0.8443, 0.0228, 0.7808, 0.0228, 0.7767, 0.01318, 0.783, 0.0228, 0.7944, 0.4158, 0.7922, 0.4254, 0.7914, 0.4158, 0.7724, 0.0228, 0.7731, 0.01318, 0.7754, 0.0228, 0.7884, 0.4158, 0.7894, 0.4254, 0.7855, 0.4158, 0.7914, 0.4158, 0.7907, 0.4254, 0.7884, 0.4158, 0.8223, 0.4158, 0.8171, 0.4254, 0.8195, 0.4158, 0.8165, 0.4158, 0.8142, 0.4254, 0.8134, 0.4158, 0.8134, 0.4158, 0.8127, 0.4254, 0.8104, 0.4158, 0.827, 0.0228, 0.8334, 0.01318, 0.8296, 0.0228, 0.8324, 0.0228, 0.8362, 0.01318, 0.8354, 0.0228, 0.9331, 0.1089, 0.9316, 0.1087, 0.9334, 0.1085, 0.7731, 0.01318, 0.7717, 0.0, 0.7744, 0.01318, 0.7687, 0.01318, 0.7707, 0.0, 0.7702, 0.01318, 0.7651, 0.01318, 0.7699, 1.27e-07, 0.7661, 0.01318, 0.7702, 0.01318, 0.7711, 0.0, 0.7716, 0.01318, 0.8171, 0.4254, 0.8151, 0.4386, 0.8157, 0.4254, 0.7977, 0.4254, 0.7937, 0.4386, 0.7965, 0.4254, 0.8334, 0.01318, 0.8365, 6.348e-08, 0.8348, 0.01318, 0.8197, 0.4254, 0.8162, 0.4386, 0.816, 0.4386, 0.7881, 0.4254, 0.7921, 0.4386, 0.7919, 0.4386, 0.8197, 0.4254, 0.8157, 0.4386, 0.8185, 0.4254, 0.8114, 0.4254, 0.8139, 0.4386, 0.8102, 0.4254, 0.7744, 0.01318, 0.7719, 0.0, 0.7757, 0.01318, 0.8391, 0.01318, 0.8377, 6.348e-08, 0.8405, 0.01318, 0.7757, 0.01318, 0.7722, 1.27e-07, 0.7767, 0.01318, 0.7937, 0.4254, 0.7928, 0.4386, 0.7922, 0.4254, 0.7716, 0.01318, 0.7714, 6.348e-08, 0.7731, 0.01318, 0.7907, 0.4254, 0.7921, 0.4386, 0.7894, 0.4254, 0.7922, 0.4254, 0.7924, 0.4386, 0.7907, 0.4254, 0.8185, 0.4254, 0.8154, 0.4386, 0.8171, 0.4254, 0.8157, 0.4254, 0.8148, 0.4386, 0.8142, 0.4254, 0.8142, 0.4254, 0.8145, 0.4386, 0.8127, 0.4254, 0.8334, 0.01318, 0.8359, 1.27e-07, 0.8362, 0.0, 0.8348, 0.01318, 0.8368, 6.348e-08, 0.8362, 0.01318, 0.8114, 0.4254, 0.8145, 0.4386, 0.8142, 0.4386, 0.7951, 0.4254, 0.7931, 0.4386, 0.7937, 0.4254, 0.7661, 0.01318, 0.7701, 6.348e-08, 0.7674, 0.01318, 0.8377, 0.01318, 0.8368, 6.348e-08, 0.8371, 1.27e-07, 0.7965, 0.4254, 0.7934, 0.4386, 0.7951, 0.4254, 0.7987, 0.4254, 0.794, 0.4386, 0.7977, 0.4254, 0.8377, 0.01318, 0.8374, 6.348e-08, 0.8391, 0.01318, 0.8405, 0.01318, 0.838, 1.904e-07, 0.8417, 0.01318, 0.8513, 0.006065, 0.8487, 0.007657, 0.8495, 0.005998, 0.867, 0.0667, 0.8561, 0.0667, 0.8561, 0.05006, 0.8561, 0.0667, 0.8469, 0.06671, 0.8469, 0.05006, 0.8469, 0.08335, 0.8578, 0.08335, 0.8578, 0.1, 0.8578, 0.08335, 0.8699, 0.08336, 0.8699, 0.1, 0.8699, 0.08336, 0.8827, 0.08336, 0.8827, 0.1, 0.8827, 0.08336, 0.8958, 0.08336, 0.8958, 0.1, 0.8958, 0.08336, 0.9086, 0.08336, 0.9086, 0.1, 0.9086, 0.08336, 0.9207, 0.08335, 0.9207, 0.1, 0.9207, 0.08335, 0.9316, 0.08335, 0.9316, 0.09999, 0.9316, 0.08335, 0.9409, 0.08335, 0.9409, 0.09999, 0.8469, 0.1, 0.8578, 0.1, 0.8578, 0.1166, 0.8578, 0.1, 0.8699, 0.1, 0.8699, 0.1166, 0.8699, 0.1, 0.8827, 0.1, 0.8827, 0.1166, 0.8827, 0.1, 0.8958, 0.1, 0.8958, 0.1166, 0.8958, 0.1, 0.9086, 0.1, 0.9086, 0.1166, 0.9086, 0.1, 0.9207, 0.1, 0.9207, 0.1166, 0.9207, 0.1, 0.9316, 0.1, 0.9316, 0.1166, 0.9409, 0.08335, 0.9316, 0.08335, 0.9316, 0.06671, 0.9316, 0.08335, 0.9207, 0.08335, 0.9207, 0.06671, 0.9207, 0.08335, 0.9086, 0.08335, 0.9086, 0.06671, 0.9086, 0.08335, 0.8958, 0.08335, 0.8958, 0.06671, 0.8958, 0.08335, 0.8827, 0.08335, 0.8827, 0.06671, 0.8827, 0.08335, 0.8699, 0.08335, 0.8699, 0.06671, 0.8699, 0.08335, 0.8578, 0.08335, 0.8578, 0.06671, 0.8578, 0.08335, 0.8469, 0.08335, 0.8469, 0.06671, 0.9502, 0.06671, 0.9409, 0.0667, 0.9409, 0.05006, 0.9409, 0.0667, 0.93, 0.0667, 0.93, 0.05006, 0.93, 0.0667, 0.9179, 0.0667, 0.9179, 0.05006, 0.9179, 0.0667, 0.9051, 0.0667, 0.9051, 0.05006, 0.9051, 0.0667, 0.892, 0.0667, 0.892, 0.05006, 0.9199, 0.0335, 0.9068, 0.0335, 0.894, 0.03318, 0.894, 0.03318, 0.8819, 0.03256, 0.9199, 0.0335, 0.871, 0.03165, 0.8617, 0.0305, 0.8544, 0.02914, 0.8544, 0.02914, 0.8494, 0.02763, 0.8469, 0.02603, 0.8469, 0.02603, 0.8469, 0.0244, 0.8494, 0.0228, 0.8494, 0.0228, 0.8544, 0.0213, 0.8469, 0.02603, 0.8617, 0.01994, 0.871, 0.01879, 0.9068, 0.01694, 0.8819, 0.01788, 0.894, 0.01725, 0.9068, 0.01694, 0.9068, 0.01694, 0.9199, 0.01694, 0.9327, 0.01725, 0.9327, 0.01725, 0.9448, 0.01788, 0.9557, 0.01879, 0.9557, 0.01879, 0.965, 0.01994, 0.9723, 0.0213, 0.9723, 0.0213, 0.9773, 0.0228, 0.9798, 0.0244, 0.9798, 0.0244, 0.9798, 0.02603, 0.9773, 0.02763, 0.9773, 0.02763, 0.9723, 0.02914, 0.9798, 0.0244, 0.965, 0.0305, 0.9557, 0.03165, 0.9448, 0.03256, 0.9448, 0.03256, 0.9327, 0.03318, 0.9199, 0.0335, 0.9199, 0.0335, 0.8819, 0.03256, 0.871, 0.03165, 0.871, 0.03165, 0.8544, 0.02914, 0.9199, 0.0335, 0.8469, 0.02603, 0.8544, 0.0213, 0.8617, 0.01994, 0.871, 0.01879, 0.8819, 0.01788, 0.9068, 0.01694, 0.9068, 0.01694, 0.9327, 0.01725, 0.9798, 0.0244, 0.9557, 0.01879, 0.9723, 0.0213, 0.9798, 0.0244, 0.9798, 0.0244, 0.9723, 0.02914, 0.965, 0.0305, 0.965, 0.0305, 0.9448, 0.03256, 0.9798, 0.0244, 0.9199, 0.0335, 0.8544, 0.02914, 0.8469, 0.02603, 0.8469, 0.02603, 0.8617, 0.01994, 0.9068, 0.01694, 0.9327, 0.01725, 0.9557, 0.01879, 0.9798, 0.0244, 0.9798, 0.0244, 0.9448, 0.03256, 0.9199, 0.0335, 0.9199, 0.0335, 0.8469, 0.02603, 0.9798, 0.0244, 0.892, 0.0667, 0.8791, 0.0667, 0.8791, 0.05006, 0.8791, 0.0667, 0.867, 0.0667, 0.867, 0.05006, 0.166, 1.0, 0.164, 0.5933, 0.1674, 0.5933, 0.166, 1.0, 0.161, 1.0, 0.1603, 0.5933, 0.247, 8.769e-07, 0.249, 0.4067, 0.2456, 0.4067, 0.3535, 1.0, 0.3502, 0.5933, 0.3534, 0.5933, 0.07285, 0.0, 0.06755, 0.4067, 0.06491, 0.4067, 0.3337, 1.0, 0.3357, 0.5933, 0.3394, 0.5933, 0.1463, 0.5933, 0.1448, 0.5376, 0.1483, 0.5376, 0.142, 1.0, 0.1463, 0.5933, 0.1494, 0.5933, 0.04059, 1.179e-06, 0.04382, 0.4067, 0.04071, 0.4067, 0.06033, 1.536e-06, 0.05835, 0.4067, 0.05468, 0.4067, 0.1509, 1.0, 0.1529, 0.5933, 0.1566, 0.5933, 0.271, 0.0, 0.2667, 0.4067, 0.2636, 0.4067, 0.05027, 1.719e-06, 0.05094, 0.4067, 0.04727, 0.4067, 0.06503, 1.178e-06, 0.0618, 0.4067, 0.05835, 0.4067, 0.2621, 8.769e-07, 0.2601, 0.4067, 0.2564, 0.4067, 0.3438, 1.0, 0.3387, 1.0, 0.3394, 0.5933, 0.05535, 1.719e-06, 0.05468, 0.4067, 0.05094, 0.4067, 0.252, 1.059e-06, 0.2527, 0.4067, 0.249, 0.4067, 0.3488, 1.0, 0.3468, 0.5933, 0.3502, 0.5933, 0.1706, 1.0, 0.1674, 0.5933, 0.1705, 0.5933, 0.2381, 0.0, 0.2424, 5.198e-07, 0.2456, 0.4067, 0.1384, 1.0, 0.1437, 0.5933, 0.1463, 0.5933, 0.06503, 1.178e-06, 0.06925, 6.596e-07, 0.06491, 0.4067, 0.329, 1.0, 0.3323, 0.5933, 0.3357, 0.5933, 0.1509, 1.0, 0.1462, 1.0, 0.1494, 0.5933, 0.03636, 6.616e-07, 0.04071, 0.4067, 0.03806, 0.4067, 0.3248, 1.0, 0.3292, 0.5933, 0.3323, 0.5933, 0.1559, 1.0, 0.1566, 0.5933, 0.1603, 0.5933, 0.2668, 5.198e-07, 0.2636, 0.4067, 0.2601, 0.4067, 0.04059, 1.179e-06, 0.04528, 1.536e-06, 0.04727, 0.4067, 0.894, 0.03382, 0.9068, 0.0335, 0.9108, 0.03857, 0.2571, 1.059e-06, 0.2564, 0.4067, 0.2527, 0.4067, 0.3438, 1.0, 0.3431, 0.5933, 0.3468, 0.5933, 0.8494, 0.03936, 0.8544, 0.03786, 0.8885, 0.04084, 0.8617, 0.0365, 0.8933, 0.03973, 0.8905, 0.04026, 0.8819, 0.03444, 0.894, 0.03382, 0.9058, 0.03869, 0.8819, 0.03444, 0.9058, 0.03869, 0.9011, 0.03893, 0.8544, 0.03786, 0.8905, 0.04026, 0.8885, 0.04084, 0.8469, 0.04259, 0.8469, 0.04096, 0.8876, 0.04146, 0.8544, 0.0457, 0.8494, 0.04419, 0.8885, 0.04272, 0.871, 0.04821, 0.8617, 0.04706, 0.8933, 0.04383, 0.894, 0.04974, 0.9058, 0.04487, 0.9108, 0.04499, 0.9199, 0.05006, 0.9068, 0.05006, 0.9108, 0.04499, 0.9448, 0.04912, 0.9327, 0.04974, 0.9209, 0.04487, 0.965, 0.04706, 0.9557, 0.04821, 0.9298, 0.04428, 0.9773, 0.04419, 0.9382, 0.04272, 0.9392, 0.0421, 0.9798, 0.04096, 0.9392, 0.04146, 0.9382, 0.04084, 0.9723, 0.03786, 0.9773, 0.03936, 0.9382, 0.04084, 0.9557, 0.03535, 0.965, 0.0365, 0.9334, 0.03973, 0.9327, 0.03382, 0.9448, 0.03444, 0.9209, 0.03869, 0.9068, 0.0335, 0.9199, 0.0335, 0.9159, 0.03857, 0.9159, 0.03857, 0.9108, 0.03857, 0.9068, 0.0335, 0.9209, 0.03869, 0.9159, 0.03857, 0.9199, 0.0335, 0.9199, 0.0335, 0.9327, 0.03382, 0.9209, 0.03869, 0.965, 0.0365, 0.9723, 0.03786, 0.9362, 0.04026, 0.9798, 0.04259, 0.9392, 0.04146, 0.9798, 0.04096, 0.9557, 0.04821, 0.9448, 0.04912, 0.9256, 0.04463, 0.9068, 0.05006, 0.894, 0.04974, 0.9108, 0.04499, 0.8617, 0.04706, 0.8544, 0.0457, 0.8905, 0.0433, 0.8469, 0.04096, 0.8494, 0.03936, 0.8885, 0.04084, 0.8819, 0.03444, 0.9011, 0.03893, 0.8969, 0.03928, 0.8819, 0.03444, 0.8969, 0.03928, 0.871, 0.03535, 0.8494, 0.04419, 0.8469, 0.04259, 0.8876, 0.0421, 0.9327, 0.04974, 0.9199, 0.05006, 0.9159, 0.04499, 0.9773, 0.03936, 0.9798, 0.04096, 0.9382, 0.04084, 0.9209, 0.03869, 0.9448, 0.03444, 0.9256, 0.03893, 0.9256, 0.03893, 0.9448, 0.03444, 0.9557, 0.03535, 0.8969, 0.03928, 0.8933, 0.03973, 0.871, 0.03535, 0.8933, 0.03973, 0.8617, 0.0365, 0.871, 0.03535, 0.9298, 0.03928, 0.9256, 0.03893, 0.9557, 0.03535, 0.9334, 0.03973, 0.9298, 0.03928, 0.9557, 0.03535, 0.8617, 0.0365, 0.8905, 0.04026, 0.8544, 0.03786, 0.8469, 0.04096, 0.8885, 0.04084, 0.8876, 0.04146, 0.9362, 0.04026, 0.9334, 0.03973, 0.965, 0.0365, 0.9382, 0.04084, 0.9362, 0.04026, 0.9723, 0.03786, 0.8469, 0.04259, 0.8876, 0.04146, 0.8876, 0.0421, 0.8494, 0.04419, 0.8876, 0.0421, 0.8885, 0.04272, 0.9798, 0.04259, 0.9392, 0.0421, 0.9392, 0.04146, 0.9798, 0.04259, 0.9773, 0.04419, 0.9392, 0.0421, 0.8544, 0.0457, 0.8885, 0.04272, 0.8905, 0.0433, 0.8617, 0.04706, 0.8905, 0.0433, 0.8933, 0.04383, 0.9773, 0.04419, 0.9723, 0.0457, 0.9382, 0.04272, 0.9382, 0.04272, 0.9723, 0.0457, 0.9362, 0.0433, 0.871, 0.04821, 0.8933, 0.04383, 0.8969, 0.04428, 0.871, 0.04821, 0.8969, 0.04428, 0.9011, 0.04463, 0.9362, 0.0433, 0.9723, 0.0457, 0.965, 0.04706, 0.9334, 0.04383, 0.9362, 0.0433, 0.965, 0.04706, 0.871, 0.04821, 0.9011, 0.04463, 0.8819, 0.04912, 0.9011, 0.04463, 0.9058, 0.04487, 0.8819, 0.04912, 0.9298, 0.04428, 0.9334, 0.04383, 0.965, 0.04706, 0.9256, 0.04463, 0.9298, 0.04428, 0.9557, 0.04821, 0.8819, 0.04912, 0.9058, 0.04487, 0.894, 0.04974, 0.9199, 0.05006, 0.9108, 0.04499, 0.9159, 0.04499, 0.9209, 0.04487, 0.9256, 0.04463, 0.9448, 0.04912, 0.3212, 1.0, 0.3265, 0.5933, 0.3292, 0.5933, 0.2409, 0.4624, 0.2187, 0.5595, 0.2109, 0.5595, 0.1674, 0.5933, 0.1686, 0.5376, 0.1721, 0.5376, 0.2456, 0.4067, 0.2444, 0.4624, 0.2409, 0.4624, 0.05468, 0.4067, 0.05492, 0.4624, 0.0507, 0.4624, 0.3468, 0.5933, 0.3475, 0.5376, 0.3514, 0.5376, 0.2425, 0.4067, 0.2409, 0.4624, 0.2379, 0.4624, 0.05094, 0.4067, 0.0507, 0.4624, 0.04656, 0.4624, 0.2527, 0.4067, 0.2525, 0.4624, 0.2483, 0.4624, 0.04727, 0.4067, 0.04656, 0.4624, 0.04266, 0.4624, 0.1603, 0.5933, 0.1605, 0.5376, 0.1647, 0.5376, 0.1566, 0.5933, 0.1563, 0.5376, 0.1605, 0.5376, 0.164, 0.5933, 0.1647, 0.5376, 0.1686, 0.5376, 0.1494, 0.5933, 0.1483, 0.5376, 0.1522, 0.5376, 0.3357, 0.5933, 0.335, 0.5376, 0.3391, 0.5376, 0.3394, 0.5933, 0.3391, 0.5376, 0.3434, 0.5376, 0.3292, 0.5933, 0.3276, 0.5376, 0.3311, 0.5376, 0.2667, 0.4067, 0.2682, 0.4624, 0.2647, 0.4624, 0.3431, 0.5933, 0.3434, 0.5376, 0.3475, 0.5376, 0.05835, 0.4067, 0.05906, 0.4624, 0.05492, 0.4624, 0.06755, 0.4067, 0.06945, 0.4624, 0.06647, 0.4624, 0.2636, 0.4067, 0.2647, 0.4624, 0.2608, 0.4624, 0.05835, 0.4067, 0.0618, 0.4067, 0.06296, 0.4624, 0.3502, 0.5933, 0.3514, 0.5376, 0.3549, 0.5376, 0.2601, 0.4067, 0.2608, 0.4624, 0.2567, 0.4624, 0.249, 0.4067, 0.2483, 0.4624, 0.2444, 0.4624, 0.2564, 0.4067, 0.2567, 0.4624, 0.2525, 0.4624, 0.04071, 0.4067, 0.03915, 0.4624, 0.03616, 0.4624, 0.06491, 0.4067, 0.06647, 0.4624, 0.06296, 0.4624, 0.1529, 0.5933, 0.1522, 0.5376, 0.1563, 0.5376, 0.3323, 0.5933, 0.3311, 0.5376, 0.335, 0.5376, 0.1463, 0.5933, 0.1437, 0.5933, 0.1418, 0.5376, 0.04382, 0.4067, 0.04266, 0.4624, 0.03915, 0.4624, 0.3249, 0.4405, 0.3249, 0.4261, 0.3357, 0.4261, 0.05492, 0.4624, 0.05835, 0.5595, 0.04727, 0.5595, 0.2525, 0.4624, 0.249, 0.5595, 0.2382, 0.5595, 0.04656, 0.4624, 0.03641, 0.5595, 0.02618, 0.5595, 0.0507, 0.4624, 0.04727, 0.5595, 0.03641, 0.5595, 0.1483, 0.5376, 0.1318, 0.4405, 0.142, 0.4405, 0.1563, 0.5376, 0.1529, 0.4405, 0.164, 0.4405, 0.1605, 0.5376, 0.164, 0.4405, 0.1748, 0.4405, 0.3311, 0.5376, 0.3276, 0.5376, 0.3054, 0.4405, 0.335, 0.5376, 0.3249, 0.4405, 0.3357, 0.4405, 0.1647, 0.5376, 0.1748, 0.4405, 0.1851, 0.4405, 0.05906, 0.4624, 0.06921, 0.5595, 0.05835, 0.5595, 0.2647, 0.4624, 0.2682, 0.4624, 0.2904, 0.5595, 0.3391, 0.5376, 0.3357, 0.4405, 0.3468, 0.4405, 0.05906, 0.4624, 0.06296, 0.4624, 0.07944, 0.5595, 0.06945, 0.4624, 0.09647, 0.5595, 0.08864, 0.5595, 0.3434, 0.5376, 0.3468, 0.4405, 0.3577, 0.4405, 0.3514, 0.5376, 0.3679, 0.4405, 0.3771, 0.4405, 0.2647, 0.4624, 0.2812, 0.5595, 0.271, 0.5595, 0.2483, 0.4624, 0.2382, 0.5595, 0.2279, 0.5595, 0.2608, 0.4624, 0.271, 0.5595, 0.2601, 0.5595, 0.03915, 0.4624, 0.01697, 0.5595, 0.009144, 0.5595, 0.2567, 0.4624, 0.2601, 0.5595, 0.249, 0.5595, 0.1522, 0.5376, 0.142, 0.4405, 0.1529, 0.4405, 0.06647, 0.4624, 0.08864, 0.5595, 0.07944, 0.5595, 0.3311, 0.5376, 0.3146, 0.4405, 0.3249, 0.4405, 0.1418, 0.5376, 0.1148, 0.4405, 0.1226, 0.4405, 0.04266, 0.4624, 0.02618, 0.5595, 0.01697, 0.5595, 0.1448, 0.5376, 0.1226, 0.4405, 0.1318, 0.4405, 0.1686, 0.5376, 0.1851, 0.4405, 0.1943, 0.4405, 0.2444, 0.4624, 0.2279, 0.5595, 0.2187, 0.5595, 0.3475, 0.5376, 0.3577, 0.4405, 0.3679, 0.4405, 0.3679, 0.4261, 0.3735, 0.4116, 0.3846, 0.4116, 0.1748, 0.4405, 0.1748, 0.4261, 0.1851, 0.4261, 0.06921, 0.5595, 0.06921, 0.5739, 0.05835, 0.5739, 0.2904, 0.5595, 0.2904, 0.5739, 0.2812, 0.5739, 0.3357, 0.4405, 0.3357, 0.4261, 0.3468, 0.4261, 0.07944, 0.5595, 0.07944, 0.5739, 0.06921, 0.5739, 0.09647, 0.5595, 0.09647, 0.5739, 0.08864, 0.5739, 0.3468, 0.4405, 0.3468, 0.4261, 0.3577, 0.4261, 0.3679, 0.4405, 0.3679, 0.4261, 0.3771, 0.4261, 0.2812, 0.5595, 0.2812, 0.5739, 0.271, 0.5739, 0.2382, 0.5595, 0.2382, 0.5739, 0.2279, 0.5739, 0.271, 0.5595, 0.271, 0.5739, 0.2601, 0.5739, 0.01697, 0.5595, 0.01697, 0.5739, 0.009144, 0.5739, 0.2601, 0.5595, 0.2601, 0.5739, 0.249, 0.5739, 0.142, 0.4405, 0.142, 0.4261, 0.1529, 0.4261, 0.08864, 0.5595, 0.08864, 0.5739, 0.07944, 0.5739, 0.3146, 0.4405, 0.3146, 0.4261, 0.3249, 0.4261, 0.1148, 0.4405, 0.1148, 0.4261, 0.1226, 0.4261, 0.02618, 0.5595, 0.02618, 0.5739, 0.01697, 0.5739, 0.1226, 0.4405, 0.1226, 0.4261, 0.1318, 0.4261, 0.1851, 0.4405, 0.1851, 0.4261, 0.1943, 0.4261, 0.2279, 0.5595, 0.2279, 0.5739, 0.2187, 0.5739, 0.3577, 0.4405, 0.3577, 0.4261, 0.3679, 0.4261, 0.2187, 0.5595, 0.2187, 0.5739, 0.2109, 0.5739, 0.05835, 0.5595, 0.05835, 0.5739, 0.04727, 0.5739, 0.249, 0.5595, 0.249, 0.5739, 0.2382, 0.5739, 0.03641, 0.5595, 0.03641, 0.5739, 0.02618, 0.5739, 0.04727, 0.5595, 0.04727, 0.5739, 0.03641, 0.5739, 0.1318, 0.4405, 0.1318, 0.4261, 0.142, 0.4261, 0.1529, 0.4405, 0.1529, 0.4261, 0.164, 0.4261, 0.164, 0.4405, 0.164, 0.4261, 0.1748, 0.4261, 0.3054, 0.4405, 0.3054, 0.4261, 0.3146, 0.4261, 0.1386, 0.4116, 0.1386, 5.079e-07, 0.1517, 0.0, 0.2812, 0.5739, 0.2868, 0.5884, 0.2744, 0.5884, 0.2382, 0.5739, 0.2347, 0.5884, 0.2224, 0.5884, 0.271, 0.5739, 0.2744, 0.5884, 0.2613, 0.5884, 0.01697, 0.5739, 0.00947, 0.5884, 0.0, 0.5884, 0.2601, 0.5739, 0.2613, 0.5884, 0.2479, 0.5884, 0.142, 0.4261, 0.1386, 0.4116, 0.1517, 0.4116, 0.08864, 0.5739, 0.09615, 0.5884, 0.08501, 0.5884, 0.3146, 0.4261, 0.309, 0.4116, 0.3214, 0.4116, 0.1148, 0.4261, 0.1056, 0.4116, 0.1151, 0.4116, 0.02618, 0.5739, 0.02061, 0.5884, 0.00947, 0.5884, 0.1226, 0.4261, 0.1151, 0.4116, 0.1262, 0.4116, 0.1851, 0.4261, 0.1906, 0.4116, 0.2018, 0.4116, 0.2279, 0.5739, 0.2224, 0.5884, 0.2112, 0.5884, 0.3577, 0.4261, 0.3611, 0.4116, 0.3735, 0.4116, 0.2187, 0.5739, 0.2112, 0.5884, 0.2018, 0.5884, 0.05835, 0.5739, 0.0595, 0.5884, 0.04611, 0.5884, 0.249, 0.5739, 0.2479, 0.5884, 0.2347, 0.5884, 0.03641, 0.5739, 0.03298, 0.5884, 0.02061, 0.5884, 0.04727, 0.5739, 0.04611, 0.5884, 0.03298, 0.5884, 0.1318, 0.4261, 0.1262, 0.4116, 0.1386, 0.4116, 0.1529, 0.4261, 0.1517, 0.4116, 0.1651, 0.4116, 0.164, 0.4261, 0.1651, 0.4116, 0.1783, 0.4116, 0.3146, 0.4261, 0.3054, 0.4261, 0.2979, 0.4116, 0.3249, 0.4261, 0.3214, 0.4116, 0.3346, 0.4116, 0.1748, 0.4261, 0.1783, 0.4116, 0.1906, 0.4116, 0.06921, 0.5739, 0.07264, 0.5884, 0.0595, 0.5884, 0.2904, 0.5739, 0.2979, 0.5884, 0.2868, 0.5884, 0.3357, 0.4261, 0.3346, 0.4116, 0.3479, 0.4116, 0.07944, 0.5739, 0.08501, 0.5884, 0.07264, 0.5884, 0.09647, 0.5739, 0.1056, 0.5884, 0.09615, 0.5884, 0.3468, 0.4261, 0.3479, 0.4116, 0.3611, 0.4116, 0.09615, 0.5884, 0.09615, 1.0, 0.08501, 1.0, 0.309, 0.4116, 0.309, 1.524e-06, 0.3214, 5.713e-07, 0.1056, 0.4116, 0.1056, 4.507e-06, 0.1151, 2.793e-06, 0.02061, 0.5884, 0.02061, 1.0, 0.009471, 1.0, 0.1151, 0.4116, 0.1151, 2.793e-06, 0.1262, 1.46e-06, 0.1906, 0.4116, 0.1906, 1.397e-06, 0.2018, 2.793e-06, 0.2224, 0.5884, 0.2224, 1.0, 0.2112, 1.0, 0.3611, 0.4116, 0.3611, 6.348e-07, 0.3735, 1.46e-06, 0.2112, 0.5884, 0.2112, 1.0, 0.2018, 1.0, 0.0595, 0.5884, 0.05951, 1.0, 0.04611, 1.0, 0.2347, 0.5884, 0.2479, 0.5884, 0.2479, 1.0, 0.03298, 0.5884, 0.03298, 1.0, 0.02061, 1.0, 0.04611, 0.5884, 0.04611, 1.0, 0.03298, 1.0, 0.1262, 0.4116, 0.1262, 1.46e-06, 0.1386, 5.079e-07, 0.1517, 0.4116, 0.1517, 0.0, 0.1651, 6.348e-08, 0.1651, 0.4116, 0.1651, 6.348e-08, 0.1783, 4.444e-07, 0.2979, 0.4116, 0.2979, 2.793e-06, 0.309, 1.524e-06, 0.3214, 0.4116, 0.3214, 5.713e-07, 0.3346, 6.348e-08, 0.1783, 0.4116, 0.1783, 4.444e-07, 0.1906, 1.397e-06, 0.07264, 0.5884, 0.07264, 1.0, 0.05951, 1.0, 0.2979, 0.5884, 0.2979, 1.0, 0.2868, 1.0, 0.3346, 0.4116, 0.3346, 6.348e-08, 0.3479, 0.0, 0.08501, 0.5884, 0.08501, 1.0, 0.07264, 1.0, 0.1056, 0.5884, 0.1056, 1.0, 0.09615, 1.0, 0.3611, 0.4116, 0.3479, 0.4116, 0.3479, 0.0, 0.3735, 0.4116, 0.3735, 1.46e-06, 0.3846, 2.857e-06, 0.2868, 0.5884, 0.2868, 1.0, 0.2744, 1.0, 0.2347, 0.5884, 0.2347, 1.0, 0.2224, 1.0, 0.2744, 0.5884, 0.2744, 1.0, 0.2613, 1.0, 0.00947, 0.5884, 0.009471, 1.0, 1.035e-06, 1.0, 0.2613, 0.5884, 0.2613, 1.0, 0.2479, 1.0, 0.601, 0.4888, 0.6167, 5.079e-07, 0.6229, 1.27e-07, 0.9585, 0.1042, 0.9585, 0.1043, 0.9316, 0.1038, 0.9585, 0.1042, 0.9329, 0.103, 0.9588, 0.104, 0.9496, 0.1005, 0.9558, 0.1002, 0.9637, 0.1034, 0.9624, 0.1, 0.9692, 0.1, 0.9665, 0.1033, 0.9758, 0.1002, 0.982, 0.1005, 0.9693, 0.1034, 0.9876, 0.1009, 0.9924, 0.1015, 0.9715, 0.1037, 0.9961, 0.1022, 0.9987, 0.103, 0.9729, 0.104, 1.0, 0.1038, 1.0, 0.1047, 0.9731, 0.1043, 0.9987, 0.1055, 0.9961, 0.1063, 0.9729, 0.1045, 0.9924, 0.107, 0.9723, 0.1047, 0.9961, 0.1063, 0.982, 0.108, 0.9693, 0.1051, 0.9705, 0.105, 0.982, 0.108, 0.9705, 0.105, 0.9876, 0.1076, 0.9961, 0.1063, 0.9723, 0.1047, 0.9729, 0.1045, 0.9987, 0.103, 1.0, 0.1038, 0.9731, 0.1042, 0.982, 0.1005, 0.9876, 0.1009, 0.9705, 0.1035, 0.9558, 0.1002, 0.9624, 0.1, 0.9651, 0.1033, 0.9585, 0.1042, 0.9316, 0.1038, 0.9329, 0.103, 0.9316, 0.1047, 0.9585, 0.1043, 0.9588, 0.1045, 0.9355, 0.1063, 0.9329, 0.1055, 0.9588, 0.1045, 0.944, 0.1076, 0.9393, 0.107, 0.9601, 0.1048, 0.9558, 0.1083, 0.9651, 0.1052, 0.9624, 0.1085, 0.9692, 0.1085, 0.9624, 0.1085, 0.9665, 0.1052, 0.968, 0.1051, 0.9758, 0.1083, 0.9692, 0.1085, 0.9665, 0.1052, 0.968, 0.1051, 0.9692, 0.1085, 0.9624, 0.1085, 0.9651, 0.1052, 0.9665, 0.1052, 0.9393, 0.107, 0.9355, 0.1063, 0.9593, 0.1047, 0.9316, 0.1038, 0.9585, 0.1043, 0.9316, 0.1047, 0.9692, 0.1, 0.9758, 0.1002, 0.968, 0.1034, 1.0, 0.1047, 0.9987, 0.1055, 0.9729, 0.1045, 0.9705, 0.105, 0.9715, 0.1048, 0.9876, 0.1076, 0.9715, 0.1048, 0.9924, 0.107, 0.9876, 0.1076, 0.9329, 0.1055, 0.9316, 0.1047, 0.9588, 0.1045, 0.9558, 0.1083, 0.9637, 0.1051, 0.9651, 0.1052, 0.9558, 0.1083, 0.9496, 0.108, 0.9637, 0.1051, 0.9715, 0.1048, 0.9723, 0.1047, 0.9924, 0.107, 1.0, 0.1047, 0.9729, 0.1045, 0.9731, 0.1043, 0.9637, 0.1051, 0.9496, 0.108, 0.9623, 0.1051, 0.9623, 0.1051, 0.9496, 0.108, 0.944, 0.1076, 1.0, 0.1038, 0.9731, 0.1043, 0.9731, 0.1042, 0.9987, 0.103, 0.9731, 0.1042, 0.9729, 0.104, 0.9611, 0.105, 0.9623, 0.1051, 0.944, 0.1076, 0.9601, 0.1048, 0.9611, 0.105, 0.944, 0.1076, 0.9961, 0.1022, 0.9729, 0.104, 0.9723, 0.1038, 0.9961, 0.1022, 0.9723, 0.1038, 0.9715, 0.1037, 0.9593, 0.1047, 0.9601, 0.1048, 0.9393, 0.107, 0.9588, 0.1045, 0.9593, 0.1047, 0.9355, 0.1063, 0.9924, 0.1015, 0.9961, 0.1022, 0.9715, 0.1037, 0.9876, 0.1009, 0.9715, 0.1037, 0.9705, 0.1035, 0.9588, 0.104, 0.9329, 0.103, 0.9355, 0.1022, 0.9593, 0.1038, 0.9588, 0.104, 0.9355, 0.1022, 0.982, 0.1005, 0.9705, 0.1035, 0.9693, 0.1034, 0.9758, 0.1002, 0.9693, 0.1034, 0.968, 0.1034, 0.9393, 0.1015, 0.9593, 0.1038, 0.9355, 0.1022, 0.9393, 0.1015, 0.9601, 0.1037, 0.9593, 0.1038, 0.9692, 0.1, 0.968, 0.1034, 0.9665, 0.1033, 0.9624, 0.1, 0.9665, 0.1033, 0.9651, 0.1033, 0.9393, 0.1015, 0.944, 0.1009, 0.9601, 0.1037, 0.9601, 0.1037, 0.944, 0.1009, 0.9611, 0.1035, 0.9558, 0.1002, 0.9651, 0.1033, 0.9637, 0.1034, 0.9496, 0.1005, 0.9637, 0.1034, 0.9623, 0.1034, 0.9611, 0.1035, 0.944, 0.1009, 0.9496, 0.1005, 0.9802, 0.01094, 0.9785, 0.01087, 0.981, 0.00928, 0.6258, 0.4888, 0.6295, 0.0, 0.6362, 1.27e-07, 0.6388, 0.4888, 0.6362, 1.27e-07, 0.6428, 4.761e-07, 0.4966, 0.4888, 0.5175, 1.079e-06, 0.5231, 4.761e-07, 0.5194, 0.4888, 0.5293, 6.348e-08, 0.5359, 0.0, 0.6516, 0.4888, 0.6428, 4.761e-07, 0.649, 1.047e-06, 0.4167, 0.4888, 0.426, 2.857e-07, 0.4326, 0.0, 0.6745, 0.4888, 0.6948, 1.397e-06, 0.7004, 7.301e-07, 0.5322, 0.4888, 0.5359, 0.0, 0.5427, 1.27e-07, 0.4046, 0.4888, 0.4198, 7.301e-07, 0.426, 2.857e-07, 0.3846, 0.4888, 0.4094, 2.349e-06, 0.4142, 1.428e-06, 0.5453, 0.4888, 0.5427, 1.27e-07, 0.5493, 4.444e-07, 0.5701, 0.4888, 0.5555, 1.047e-06, 0.5611, 1.841e-06, 0.6853, 0.4888, 0.7004, 7.301e-07, 0.7067, 2.857e-07, 0.7359, 0.4888, 0.7266, 2.539e-07, 0.7328, 7.301e-07, 0.6973, 0.4888, 0.7067, 2.857e-07, 0.7133, 3.174e-08, 0.4781, 0.4888, 0.4577, 1.428e-06, 0.4625, 2.254e-06, 0.7101, 0.4888, 0.7133, 3.174e-08, 0.72, 0.0, 0.613, 0.4888, 0.6229, 1.27e-07, 0.6295, 0.0, 0.3938, 0.4888, 0.4142, 1.428e-06, 0.4198, 7.301e-07, 0.5074, 0.4888, 0.5231, 4.761e-07, 0.5293, 6.348e-08, 0.5809, 0.4888, 0.6063, 1.873e-06, 0.6111, 1.047e-06, 0.4673, 0.4888, 0.4521, 7.301e-07, 0.4577, 1.428e-06, 0.5901, 0.4888, 0.6111, 1.047e-06, 0.6167, 5.079e-07, 0.6636, 0.4888, 0.649, 1.047e-06, 0.6546, 1.841e-06, 0.7588, 0.4888, 0.748, 0.4888, 0.7328, 7.301e-07, 0.558, 0.4888, 0.5493, 4.444e-07, 0.5555, 1.047e-06, 0.4874, 0.4888, 0.5127, 1.841e-06, 0.5175, 1.079e-06, 0.4425, 0.4888, 0.4295, 0.4888, 0.4326, 0.0, 0.7232, 0.4888, 0.72, 0.0, 0.7266, 2.539e-07, 0.4553, 0.4888, 0.4459, 2.539e-07, 0.4521, 7.301e-07, 0.4425, 0.4888, 0.4393, 0.0, 0.4459, 2.539e-07, 0.7652, 0.4386, 0.7652, 0.08757, 0.7662, 0.08757, 0.9758, 0.1083, 0.968, 0.1051, 0.9693, 0.1051, 0.7882, 0.351, 0.7894, 0.351, 0.7855, 0.3787, 0.7702, 0.4386, 0.7702, 0.08757, 0.7716, 0.08757, 0.8171, 4.126e-07, 0.8171, 0.351, 0.8157, 0.351, 0.7976, 1.904e-07, 0.7976, 0.351, 0.7964, 0.351, 0.8335, 0.4386, 0.8335, 0.08757, 0.8348, 0.08757, 0.8206, 0.0, 0.8206, 0.351, 0.8196, 0.351, 0.7894, 3.174e-07, 0.7894, 0.351, 0.7882, 0.351, 0.8196, 1.904e-07, 0.8196, 0.351, 0.8184, 0.351, 0.8115, 3.174e-07, 0.8115, 0.351, 0.8103, 0.351, 0.7744, 0.4386, 0.7744, 0.08757, 0.7756, 0.08757, 0.8391, 0.4386, 0.8391, 0.08757, 0.8404, 0.08757, 0.7756, 0.4386, 0.7756, 0.08757, 0.7766, 0.08757, 0.7936, 5.079e-07, 0.7936, 0.351, 0.7922, 0.351, 0.7716, 0.4386, 0.7716, 0.08757, 0.773, 0.08757, 0.7908, 4.444e-07, 0.7908, 0.351, 0.7894, 0.351, 0.7922, 4.761e-07, 0.7922, 0.351, 0.7908, 0.351, 0.8184, 3.174e-07, 0.8184, 0.351, 0.8171, 0.351, 0.8157, 4.761e-07, 0.8157, 0.351, 0.8142, 0.351, 0.8142, 4.444e-07, 0.8142, 0.351, 0.8128, 0.351, 0.8323, 0.4386, 0.8323, 0.08757, 0.8335, 0.08757, 0.8348, 0.4386, 0.8348, 0.08757, 0.8362, 0.08757, 0.8128, 4.444e-07, 0.8128, 0.351, 0.8115, 0.351, 0.7951, 4.444e-07, 0.7951, 0.351, 0.7936, 0.351, 0.7662, 0.4386, 0.7662, 0.08757, 0.7674, 0.08757, 0.8362, 0.4386, 0.8362, 0.08757, 0.8377, 0.08757, 0.7951, 4.444e-07, 0.7964, 3.174e-07, 0.7964, 0.351, 0.7986, 0.0, 0.7986, 0.351, 0.7976, 0.351, 0.8377, 0.4386, 0.8377, 0.08757, 0.8391, 0.08757, 0.8404, 0.4386, 0.8404, 0.08757, 0.8416, 0.08757, 0.7674, 0.4386, 0.7674, 0.08757, 0.7688, 0.08757, 0.773, 0.4386, 0.773, 0.08757, 0.7744, 0.08757, 0.7688, 0.4386, 0.7688, 0.08757, 0.7702, 0.08757, 0.7944, 0.3787, 0.7944, 0.4158, 0.7914, 0.4158, 0.8196, 0.351, 0.8249, 0.3787, 0.8223, 0.3787, 0.8115, 0.351, 0.8076, 0.3787, 0.805, 0.3787, 0.7744, 0.08757, 0.7783, 0.05987, 0.7808, 0.05987, 0.8391, 0.08757, 0.8415, 0.05987, 0.8443, 0.05987, 0.7766, 0.08757, 0.7756, 0.08757, 0.7808, 0.05987, 0.7936, 0.351, 0.7944, 0.3787, 0.7914, 0.3787, 0.7716, 0.08757, 0.7724, 0.05987, 0.7754, 0.05987, 0.7908, 0.351, 0.7884, 0.3787, 0.7855, 0.3787, 0.7922, 0.351, 0.7914, 0.3787, 0.7884, 0.3787, 0.8184, 0.351, 0.8223, 0.3787, 0.8195, 0.3787, 0.8157, 0.351, 0.8165, 0.3787, 0.8134, 0.3787, 0.8142, 0.351, 0.8134, 0.3787, 0.8104, 0.3787, 0.8335, 0.08757, 0.8323, 0.08757, 0.827, 0.05987, 0.8348, 0.08757, 0.8324, 0.05987, 0.8354, 0.05987, 0.8128, 0.351, 0.8104, 0.3787, 0.8076, 0.3787, 0.7951, 0.351, 0.7975, 0.3787, 0.7944, 0.3787, 0.7674, 0.08757, 0.7662, 0.08757, 0.761, 0.05987, 0.8377, 0.08757, 0.8362, 0.08757, 0.8354, 0.05987, 0.7964, 0.351, 0.8003, 0.3787, 0.7975, 0.3787, 0.7976, 0.351, 0.7986, 0.351, 0.805, 0.3787, 0.8377, 0.08757, 0.8385, 0.05987, 0.8415, 0.05987, 0.8404, 0.08757, 0.8443, 0.05987, 0.8469, 0.05987, 0.7688, 0.08757, 0.7674, 0.08757, 0.7635, 0.05987, 0.773, 0.08757, 0.7754, 0.05987, 0.7783, 0.05987, 0.7702, 0.08757, 0.7688, 0.08757, 0.7664, 0.05987, 0.7652, 0.08757, 0.7588, 0.05987, 0.761, 0.05987, 0.7702, 0.08757, 0.7694, 0.05987, 0.7724, 0.05987, 0.8171, 0.351, 0.8195, 0.3787, 0.8165, 0.3787, 0.7964, 0.351, 0.7976, 0.351, 0.8028, 0.3787, 0.8335, 0.08757, 0.8296, 0.05987, 0.8324, 0.05987, 0.8206, 0.351, 0.827, 0.3787, 0.8249, 0.3787, 0.8104, 0.4158, 0.8127, 0.4254, 0.8114, 0.4254, 0.7724, 0.05987, 0.7724, 0.0228, 0.7754, 0.0228, 0.7884, 0.3787, 0.7884, 0.4158, 0.7855, 0.4158, 0.7914, 0.3787, 0.7914, 0.4158, 0.7884, 0.4158, 0.8223, 0.3787, 0.8223, 0.4158, 0.8195, 0.4158, 0.8165, 0.3787, 0.8165, 0.4158, 0.8134, 0.4158, 0.8134, 0.3787, 0.8134, 0.4158, 0.8104, 0.4158, 0.827, 0.05987, 0.827, 0.0228, 0.8296, 0.0228, 0.8324, 0.05987, 0.8324, 0.0228, 0.8354, 0.0228, 0.8104, 0.3787, 0.8104, 0.4158, 0.8076, 0.4158, 0.7975, 0.3787, 0.7975, 0.4158, 0.7944, 0.4158, 0.761, 0.05987, 0.761, 0.0228, 0.7635, 0.0228, 0.8354, 0.05987, 0.8354, 0.0228, 0.8385, 0.0228, 0.8003, 0.3787, 0.8003, 0.4158, 0.7975, 0.4158, 0.805, 0.3787, 0.805, 0.4158, 0.8028, 0.4158, 0.8385, 0.05987, 0.8385, 0.0228, 0.8415, 0.0228, 0.8469, 0.05987, 0.8443, 0.05987, 0.8443, 0.0228, 0.7664, 0.05987, 0.7635, 0.05987, 0.7635, 0.0228, 0.7754, 0.05987, 0.7754, 0.0228, 0.7783, 0.0228, 0.7664, 0.05987, 0.7664, 0.0228, 0.7694, 0.0228, 0.7588, 0.05987, 0.7588, 0.0228, 0.761, 0.0228, 0.7694, 0.05987, 0.7694, 0.0228, 0.7724, 0.0228, 0.8165, 0.3787, 0.8195, 0.3787, 0.8195, 0.4158, 0.8028, 0.3787, 0.8028, 0.4158, 0.8003, 0.4158, 0.8296, 0.05987, 0.8296, 0.0228, 0.8324, 0.0228, 0.827, 0.3787, 0.827, 0.4158, 0.8249, 0.4158, 0.7855, 0.3787, 0.7855, 0.4158, 0.783, 0.4158, 0.8249, 0.3787, 0.8249, 0.4158, 0.8223, 0.4158, 0.8076, 0.3787, 0.8076, 0.4158, 0.805, 0.4158, 0.7783, 0.05987, 0.7783, 0.0228, 0.7808, 0.0228, 0.8415, 0.05987, 0.8415, 0.0228, 0.8443, 0.0228, 0.7808, 0.05987, 0.7808, 0.0228, 0.783, 0.0228, 0.7674, 0.01318, 0.7701, 6.348e-08, 0.7704, 0.0, 0.7975, 0.4158, 0.7951, 0.4254, 0.7937, 0.4254, 0.761, 0.0228, 0.7661, 0.01318, 0.7674, 0.01318, 0.8354, 0.0228, 0.8362, 0.01318, 0.8377, 0.01318, 0.8003, 0.4158, 0.7965, 0.4254, 0.7951, 0.4254, 0.805, 0.4158, 0.7987, 0.4254, 0.7977, 0.4254, 0.8385, 0.0228, 0.8377, 0.01318, 0.8391, 0.01318, 0.8443, 0.0228, 0.8405, 0.01318, 0.8417, 0.01318, 0.7635, 0.0228, 0.7674, 0.01318, 0.7687, 0.01318, 0.7754, 0.0228, 0.7731, 0.01318, 0.7744, 0.01318, 0.7664, 0.0228, 0.7687, 0.01318, 0.7702, 0.01318, 0.7588, 0.0228, 0.7651, 0.01318, 0.7661, 0.01318, 0.7694, 0.0228, 0.7702, 0.01318, 0.7716, 0.01318, 0.8195, 0.4158, 0.8171, 0.4254, 0.8157, 0.4254, 0.8028, 0.4158, 0.7977, 0.4254, 0.7965, 0.4254, 0.8296, 0.0228, 0.8334, 0.01318, 0.8348, 0.01318, 0.8249, 0.4158, 0.827, 0.4158, 0.8207, 0.4254, 0.7855, 0.4158, 0.7894, 0.4254, 0.7881, 0.4254, 0.8249, 0.4158, 0.8197, 0.4254, 0.8185, 0.4254, 0.8076, 0.4158, 0.8114, 0.4254, 0.8102, 0.4254, 0.7783, 0.0228, 0.7744, 0.01318, 0.7757, 0.01318, 0.8415, 0.0228, 0.8391, 0.01318, 0.8405, 0.01318, 0.7808, 0.0228, 0.7757, 0.01318, 0.7767, 0.01318, 0.7944, 0.4158, 0.7937, 0.4254, 0.7922, 0.4254, 0.7724, 0.0228, 0.7716, 0.01318, 0.7731, 0.01318, 0.7884, 0.4158, 0.7907, 0.4254, 0.7894, 0.4254, 0.7914, 0.4158, 0.7922, 0.4254, 0.7907, 0.4254, 0.8223, 0.4158, 0.8185, 0.4254, 0.8171, 0.4254, 0.8165, 0.4158, 0.8157, 0.4254, 0.8142, 0.4254, 0.8134, 0.4158, 0.8142, 0.4254, 0.8127, 0.4254, 0.827, 0.0228, 0.8322, 0.01318, 0.8334, 0.01318, 0.8324, 0.0228, 0.8348, 0.01318, 0.8362, 0.01318, 0.9334, 0.1085, 0.9337, 0.1085, 0.9345, 0.1086, 0.934, 0.1085, 0.9343, 0.1086, 0.9345, 0.1086, 0.9345, 0.1086, 0.9347, 0.1086, 0.9348, 0.1087, 0.9348, 0.1087, 0.9349, 0.1087, 0.9345, 0.1086, 0.9349, 0.1087, 0.9348, 0.1088, 0.9347, 0.1088, 0.9347, 0.1088, 0.9345, 0.1088, 0.9349, 0.1087, 0.9343, 0.1089, 0.934, 0.1089, 0.9331, 0.1089, 0.9337, 0.1089, 0.9334, 0.1089, 0.9331, 0.1089, 0.9331, 0.1089, 0.9328, 0.1089, 0.932, 0.1088, 0.9325, 0.1089, 0.9322, 0.1089, 0.932, 0.1088, 0.932, 0.1088, 0.9318, 0.1088, 0.9317, 0.1088, 0.9317, 0.1088, 0.9316, 0.1087, 0.932, 0.1088, 0.9316, 0.1087, 0.9317, 0.1087, 0.9318, 0.1086, 0.9318, 0.1086, 0.932, 0.1086, 0.9322, 0.1086, 0.9322, 0.1086, 0.9325, 0.1085, 0.9328, 0.1085, 0.9328, 0.1085, 0.9331, 0.1085, 0.9334, 0.1085, 0.9337, 0.1085, 0.934, 0.1085, 0.9345, 0.1086, 0.9345, 0.1086, 0.9349, 0.1087, 0.9349, 0.1087, 0.9349, 0.1087, 0.9345, 0.1088, 0.9343, 0.1089, 0.934, 0.1089, 0.9337, 0.1089, 0.9331, 0.1089, 0.9328, 0.1089, 0.9325, 0.1089, 0.932, 0.1088, 0.932, 0.1088, 0.9316, 0.1087, 0.9316, 0.1087, 0.9316, 0.1087, 0.9318, 0.1086, 0.9322, 0.1086, 0.9322, 0.1086, 0.9328, 0.1085, 0.9316, 0.1087, 0.9334, 0.1085, 0.9345, 0.1086, 0.9349, 0.1087, 0.9349, 0.1087, 0.9343, 0.1089, 0.9331, 0.1089, 0.9331, 0.1089, 0.932, 0.1088, 0.9316, 0.1087, 0.9316, 0.1087, 0.9328, 0.1085, 0.9334, 0.1085, 0.9334, 0.1085, 0.9349, 0.1087, 0.9331, 0.1089, 0.7731, 0.01318, 0.7714, 6.348e-08, 0.7717, 0.0, 0.7687, 0.01318, 0.7704, 0.0, 0.7707, 0.0, 0.7651, 0.01318, 0.7696, 1.27e-07, 0.7699, 1.27e-07, 0.7702, 0.01318, 0.7707, 0.0, 0.7711, 0.0, 0.8171, 0.4254, 0.8154, 0.4386, 0.8151, 0.4386, 0.7977, 0.4254, 0.794, 0.4386, 0.7937, 0.4386, 0.8334, 0.01318, 0.8362, 0.0, 0.8365, 6.348e-08, 0.8197, 0.4254, 0.8207, 0.4254, 0.8162, 0.4386, 0.7881, 0.4254, 0.7894, 0.4254, 0.7921, 0.4386, 0.8197, 0.4254, 0.816, 0.4386, 0.8157, 0.4386, 0.8114, 0.4254, 0.8142, 0.4386, 0.8139, 0.4386, 0.7744, 0.01318, 0.7717, 0.0, 0.7719, 0.0, 0.8391, 0.01318, 0.8374, 6.348e-08, 0.8377, 6.348e-08, 0.7757, 0.01318, 0.7719, 0.0, 0.7722, 1.27e-07, 0.7937, 0.4254, 0.7931, 0.4386, 0.7928, 0.4386, 0.7716, 0.01318, 0.7711, 0.0, 0.7714, 6.348e-08, 0.7907, 0.4254, 0.7924, 0.4386, 0.7921, 0.4386, 0.7922, 0.4254, 0.7928, 0.4386, 0.7924, 0.4386, 0.8185, 0.4254, 0.8157, 0.4386, 0.8154, 0.4386, 0.8157, 0.4254, 0.8151, 0.4386, 0.8148, 0.4386, 0.8142, 0.4254, 0.8148, 0.4386, 0.8145, 0.4386, 0.8334, 0.01318, 0.8322, 0.01318, 0.8359, 1.27e-07, 0.8348, 0.01318, 0.8365, 6.348e-08, 0.8368, 6.348e-08, 0.8114, 0.4254, 0.8127, 0.4254, 0.8145, 0.4386, 0.7951, 0.4254, 0.7934, 0.4386, 0.7931, 0.4386, 0.7661, 0.01318, 0.7699, 1.27e-07, 0.7701, 6.348e-08, 0.8377, 0.01318, 0.8362, 0.01318, 0.8368, 6.348e-08, 0.7965, 0.4254, 0.7937, 0.4386, 0.7934, 0.4386, 0.7987, 0.4254, 0.7942, 0.4386, 0.794, 0.4386, 0.8377, 0.01318, 0.8371, 1.27e-07, 0.8374, 6.348e-08, 0.8405, 0.01318, 0.8377, 6.348e-08, 0.838, 1.904e-07, 0.9751, 0.004457, 0.9802, 0.005998, 0.9785, 0.006065, 0.9828, 0.007634, 0.9828, 0.009302, 0.981, 0.007657, 0.9828, 0.009302, 0.981, 0.00928, 0.981, 0.007657, 0.9582, 0.001891, 0.9677, 0.00307, 0.9662, 0.003216, 0.9347, 0.0003254, 0.9471, 0.0009638, 0.9462, 0.001166, 0.9082, 0.0, 0.9216, 9.919e-10, 0.9214, 0.0002285, 0.8827, 0.0009638, 0.895, 0.0003254, 0.8956, 0.0005451, 0.8621, 0.00307, 0.8715, 0.001891, 0.8727, 0.002068, 0.8495, 0.005998, 0.8546, 0.004457, 0.8562, 0.004565, 0.8469, 0.009302, 0.8469, 0.007634, 0.8487, 0.007657, 0.8546, 0.01248, 0.8495, 0.01094, 0.8513, 0.01087, 0.8715, 0.01505, 0.8621, 0.01387, 0.8635, 0.01372, 0.895, 0.01661, 0.8827, 0.01597, 0.8835, 0.01577, 0.9216, 0.01694, 0.9082, 0.01694, 0.9083, 0.01671, 0.9471, 0.01597, 0.9347, 0.01661, 0.9342, 0.01639, 0.9677, 0.01387, 0.9582, 0.01505, 0.957, 0.01487, 0.9802, 0.01094, 0.9751, 0.01248, 0.9735, 0.01237, 0.9735, 0.01237, 0.9785, 0.01087, 0.9802, 0.01094, 0.9735, 0.01237, 0.9751, 0.01248, 0.9677, 0.01387, 0.9828, 0.007634, 0.981, 0.007657, 0.9785, 0.006065, 0.9802, 0.005998, 0.9828, 0.007634, 0.9785, 0.006065, 0.9662, 0.01372, 0.9735, 0.01237, 0.9677, 0.01387, 0.957, 0.01487, 0.9662, 0.01372, 0.9677, 0.01387, 0.9751, 0.004457, 0.9785, 0.006065, 0.9735, 0.004565, 0.9751, 0.004457, 0.9735, 0.004565, 0.9662, 0.003216, 0.957, 0.01487, 0.9582, 0.01505, 0.9471, 0.01597, 0.9462, 0.01577, 0.957, 0.01487, 0.9471, 0.01597, 0.9677, 0.00307, 0.9751, 0.004457, 0.9662, 0.003216, 0.9582, 0.001891, 0.9662, 0.003216, 0.957, 0.002068, 0.9342, 0.01639, 0.9462, 0.01577, 0.9471, 0.01597, 0.9342, 0.01639, 0.9347, 0.01661, 0.9216, 0.01694, 0.9582, 0.001891, 0.957, 0.002068, 0.9462, 0.001166, 0.9471, 0.0009638, 0.9582, 0.001891, 0.9462, 0.001166, 0.9214, 0.01671, 0.9342, 0.01639, 0.9216, 0.01694, 0.9083, 0.01671, 0.9214, 0.01671, 0.9216, 0.01694, 0.9347, 0.0003254, 0.9462, 0.001166, 0.9342, 0.0005452, 0.9347, 0.0003254, 0.9342, 0.0005452, 0.9214, 0.0002285, 0.9083, 0.01671, 0.9082, 0.01694, 0.895, 0.01661, 0.8956, 0.01639, 0.9083, 0.01671, 0.895, 0.01661, 0.9216, 9.919e-10, 0.9347, 0.0003254, 0.9214, 0.0002285, 0.9082, 0.0, 0.9214, 0.0002285, 0.9083, 0.0002285, 0.8835, 0.01577, 0.8956, 0.01639, 0.895, 0.01661, 0.8835, 0.01577, 0.8827, 0.01597, 0.8715, 0.01505, 0.9082, 0.0, 0.9083, 0.0002285, 0.8956, 0.0005451, 0.895, 0.0003254, 0.9082, 0.0, 0.8956, 0.0005451, 0.8727, 0.01487, 0.8835, 0.01577, 0.8715, 0.01505, 0.8635, 0.01372, 0.8727, 0.01487, 0.8715, 0.01505, 0.8827, 0.0009638, 0.8956, 0.0005451, 0.8835, 0.001166, 0.8827, 0.0009638, 0.8835, 0.001166, 0.8727, 0.002068, 0.8635, 0.01372, 0.8621, 0.01387, 0.8546, 0.01248, 0.8562, 0.01237, 0.8635, 0.01372, 0.8546, 0.01248, 0.8715, 0.001891, 0.8827, 0.0009638, 0.8727, 0.002068, 0.8621, 0.00307, 0.8727, 0.002068, 0.8635, 0.003216, 0.8513, 0.01087, 0.8562, 0.01237, 0.8546, 0.01248, 0.8513, 0.01087, 0.8495, 0.01094, 0.8469, 0.009302, 0.8621, 0.00307, 0.8635, 0.003216, 0.8562, 0.004565, 0.8546, 0.004457, 0.8621, 0.00307, 0.8562, 0.004565, 0.8487, 0.00928, 0.8513, 0.01087, 0.8469, 0.009302, 0.8487, 0.007657, 0.8487, 0.00928, 0.8469, 0.009302, 0.8495, 0.005998, 0.8562, 0.004565, 0.8513, 0.006065, 0.8487, 0.007657, 0.8469, 0.007634, 0.8495, 0.005998])
me_cylinder.use_remesh_preserve_volume = False
me_cylinder.use_remesh_preserve_attributes = False
me_cylinder.use_mirror_vertex_groups = False
me_cylinder.update()

# ---- objects
ob_cylinder = bpy.data.objects.new('Cylinder', me_cylinder)

# ---- transforms, parenting, visibility, modifiers, constraints
ob_cylinder.location = (0.0, 0.2002, 5.619)
ob_cylinder.scale = (0.06145, 0.06137, 0.003154)
ob_cylinder.lineart.crease_threshold = 0.0

# ---- collection membership
col_collection_1.objects.link(ob_cylinder)

# ---- scene / render settings (as saved in the file)
scene.frame_start = 1; scene.frame_end = 250; scene.frame_set(1)
scene.render.engine = 'BLENDER_EEVEE_NEXT'
scene.render.resolution_percentage = 50
scene.render.dither_intensity = 0.0
scene.cycles.use_denoising = False
scene.cycles.samples = 128
scene.cycles.sampling_pattern = 'TABULATED_SOBOL'
scene.cycles.use_adaptive_sampling = False
scene.cycles.use_light_tree = False
scene.cycles.blur_glossy = 0.0
scene.cycles.sample_clamp_indirect = 0.0
scene.view_settings.view_transform = 'Standard'
bpy.context.view_layer.update()

# ---- added for rendering (the .blend has no active camera and no usable light): camera, sun
cam_auto = bpy.data.cameras.new('AutoCamera')
cam_auto.lens = 50.0
cam_auto.sensor_width = 36.0
cam_auto.clip_end = 1000.0
ob_auto_camera = bpy.data.objects.new('AutoCamera', cam_auto)
scene.collection.objects.link(ob_auto_camera)
ob_auto_camera.location = (0.392557, -0.270876, 5.74328)
ob_auto_camera.rotation_euler = (1.09748, -7.21219e-08, 0.694738)
scene.camera = ob_auto_camera
light_auto_sun = bpy.data.lights.new('AutoSun', 'SUN')
light_auto_sun.energy = 3.0
light_auto_sun.angle = 0.0523599
ob_auto_sun = bpy.data.objects.new('AutoSun', light_auto_sun)
scene.collection.objects.link(ob_auto_sun)
ob_auto_sun.rotation_euler = (0.872665, 0.174533, 0.523599)
bpy.context.view_layer.update()
